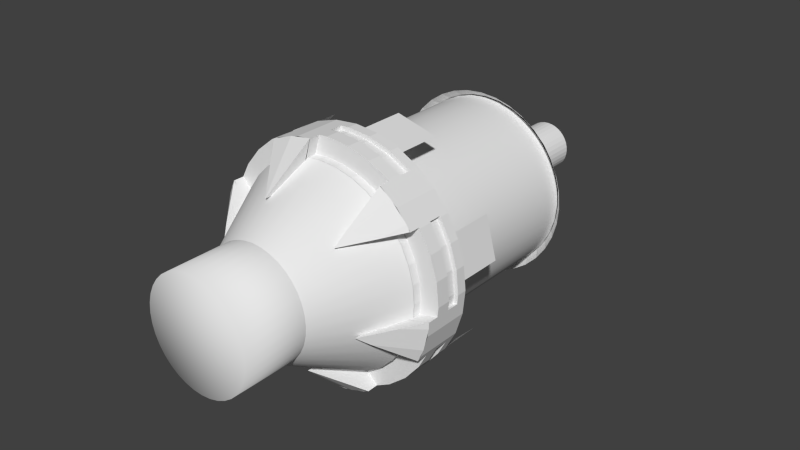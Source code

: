 # Source: engine.blend  (saved by Blender 2.76.0; exported with 4.5.12 LTS)
import bpy
from mathutils import Matrix  # noqa: F401  (used for matrix-valued properties, if any)

bpy.ops.wm.read_factory_settings(use_empty=True)
scene = bpy.context.scene
scene.name = 'Scene'

# ---- collections
col_collection_1 = bpy.data.collections.new('Collection 1'); scene.collection.children.link(col_collection_1)
col_engine_fin = bpy.data.collections.new('engine_fin')  # instanced only; not linked into the scene

# ---- world
world_world = bpy.data.worlds.new('World'); scene.world = world_world
world_world.color = (0.05088, 0.05088, 0.05088)
world_world.use_sun_shadow = False
world_world.sun_shadow_jitter_overblur = 0.0
world_world.cycles.sampling_method = 'MANUAL'
world_world.cycles.sample_map_resolution = 256

# ---- meshes
me_plane = bpy.data.meshes.new('Plane')
me_plane.from_pydata([(-1.0, -1.0, 0.0), (1.0, -1.0, 0.0), (-1.0, 1.0, 0.0), (1.0, 1.0, 0.0)], [], [(0, 1, 3, 2)])
me_plane.use_remesh_preserve_volume = False
me_plane.use_remesh_preserve_attributes = False
me_plane.use_mirror_vertex_groups = False
me_plane.update()
me_cylinder_007 = bpy.data.meshes.new('Cylinder.007')
me_cylinder_007.from_pydata([(0.0, 1.134, -0.048), (0.0, 1.134, 0.048), (0.1969, 1.117, -0.048), (0.1969, 1.117, 0.048), (0.3879, 1.066, -0.048), (0.3879, 1.066, 0.048), (0.567, 0.9821, -0.048), (0.567, 0.9821, 0.048), (0.7289, 0.8687, -0.048), (0.7289, 0.8687, 0.048), (0.8687, 0.7289, -0.048), (0.8687, 0.7289, 0.048), (0.9821, 0.567, -0.048), (0.9821, 0.567, 0.048), (1.066, 0.3879, -0.048), (1.066, 0.3879, 0.048), (1.117, 0.1969, -0.048), (1.117, 0.1969, 0.048), (1.134, 8.561e-08, -0.048), (1.134, 8.561e-08, 0.048), (1.117, -0.1969, -0.048), (1.117, -0.1969, 0.048), (1.066, -0.3879, -0.048), (1.066, -0.3879, 0.048), (0.9821, -0.567, -0.048), (0.9821, -0.567, 0.048), (0.8687, -0.7289, -0.048), (0.8687, -0.7289, 0.048), (0.7289, -0.8687, -0.048), (0.7289, -0.8687, 0.048), (0.567, -0.9821, -0.048), (0.567, -0.9821, 0.048), (0.3879, -1.066, -0.048), (0.3879, -1.066, 0.048), (0.1969, -1.117, -0.048), (0.1969, -1.117, 0.048), (4.416e-07, -1.134, -0.048), (4.416e-07, -1.134, 0.048), (-0.1969, -1.117, -0.048), (-0.1969, -1.117, 0.048), (-0.3879, -1.066, -0.048), (-0.3879, -1.066, 0.048), (-0.567, -0.9821, -0.048), (-0.567, -0.9821, 0.048), (-0.7289, -0.8687, -0.048), (-0.7289, -0.8687, 0.048), (-0.8687, -0.7289, -0.048), (-0.8687, -0.7289, 0.048), (-0.9821, -0.567, -0.048), (-0.9821, -0.567, 0.048), (-1.066, -0.3879, -0.048), (-1.066, -0.3879, 0.048), (-1.117, -0.1969, -0.048), (-1.117, -0.1969, 0.048), (-1.134, -5.272e-07, -0.048), (-1.134, -5.272e-07, 0.048), (-1.117, 0.1969, -0.048), (-1.117, 0.1969, 0.048), (-1.066, 0.3879, -0.048), (-1.066, 0.3879, 0.048), (-0.9821, 0.567, -0.048), (-0.9821, 0.567, 0.048), (-0.8687, 0.7289, -0.048), (-0.8687, 0.7289, 0.048), (-0.7289, 0.8687, -0.048), (-0.7289, 0.8687, 0.048), (-0.567, 0.9821, -0.048), (-0.567, 0.9821, 0.048), (-0.3879, 1.066, -0.048), (-0.3879, 1.066, 0.048), (-0.1969, 1.117, -0.048), (-0.1969, 1.117, 0.048)], [], [(0, 1, 3, 2), (2, 3, 5, 4), (4, 5, 7, 6), (6, 7, 9, 8), (8, 9, 11, 10), (10, 11, 13, 12), (12, 13, 15, 14), (14, 15, 17, 16), (16, 17, 19, 18), (18, 19, 21, 20), (20, 21, 23, 22), (22, 23, 25, 24), (24, 25, 27, 26), (26, 27, 29, 28), (28, 29, 31, 30), (30, 31, 33, 32), (32, 33, 35, 34), (34, 35, 37, 36), (36, 37, 39, 38), (38, 39, 41, 40), (40, 41, 43, 42), (42, 43, 45, 44), (44, 45, 47, 46), (46, 47, 49, 48), (48, 49, 51, 50), (50, 51, 53, 52), (52, 53, 55, 54), (54, 55, 57, 56), (56, 57, 59, 58), (58, 59, 61, 60), (60, 61, 63, 62), (62, 63, 65, 64), (64, 65, 67, 66), (66, 67, 69, 68), (70, 71, 1, 0), (68, 69, 71, 70)])
_uv = me_cylinder_007.uv_layers.new(name='UVMap')
_uv.uv.foreach_set('vector', [0.2805, 0.01945, 0.2805, 0.00612, 0.3079, 0.00612, 0.3079, 0.01945, 0.3079, 0.01945, 0.3079, 0.00612, 0.3354, 0.00612, 0.3354, 0.01945, 0.3354, 0.01945, 0.3354, 0.00612, 0.3628, 0.00612, 0.3628, 0.01945, 0.7442, 0.3566, 0.7442, 0.3432, 0.7717, 0.3432, 0.7717, 0.3566, 0.7717, 0.3566, 0.7717, 0.3432, 0.7991, 0.3432, 0.7991, 0.3566, 0.7991, 0.3566, 0.7991, 0.3432, 0.8265, 0.3432, 0.8265, 0.3566, 0.2114, 0.3984, 0.2114, 0.3851, 0.2388, 0.3851, 0.2388, 0.3984, 0.2388, 0.3984, 0.2388, 0.3851, 0.2662, 0.3851, 0.2662, 0.3984, 0.2662, 0.3984, 0.2662, 0.3851, 0.2937, 0.3851, 0.2937, 0.3984, 0.5274, 0.01944, 0.5274, 0.006119, 0.5549, 0.006119, 0.5549, 0.01944, 0.5549, 0.01944, 0.5549, 0.006119, 0.5823, 0.006119, 0.5823, 0.01944, 0.5823, 0.01944, 0.5823, 0.006119, 0.6098, 0.006119, 0.6098, 0.01944, 0.2308, 0.4624, 0.2308, 0.4491, 0.2582, 0.4491, 0.2582, 0.4624, 0.2582, 0.4624, 0.2582, 0.4491, 0.2857, 0.4491, 0.2857, 0.4624, 0.2857, 0.4624, 0.2857, 0.4491, 0.3131, 0.4491, 0.3131, 0.4624, 0.6921, 0.01944, 0.6921, 0.006119, 0.7195, 0.006119, 0.7195, 0.01944, 0.7195, 0.01944, 0.7195, 0.006119, 0.7469, 0.006119, 0.7469, 0.01944, 0.7469, 0.01944, 0.7469, 0.006119, 0.7744, 0.006119, 0.7744, 0.01944, 0.3044, 0.4722, 0.3044, 0.4589, 0.3318, 0.4589, 0.3318, 0.4722, 0.3318, 0.4722, 0.3318, 0.4589, 0.3592, 0.4589, 0.3592, 0.4722, 0.3592, 0.4722, 0.3592, 0.4589, 0.3867, 0.4589, 0.3867, 0.4722, 0.8567, 0.01945, 0.8567, 0.00612, 0.8841, 0.00612, 0.8841, 0.01945, 0.8841, 0.01945, 0.8841, 0.00612, 0.9116, 0.00612, 0.9116, 0.01945, 0.9116, 0.01945, 0.9116, 0.00612, 0.939, 0.006121, 0.939, 0.01945, 0.1786, 0.2212, 0.1786, 0.2079, 0.2061, 0.2079, 0.2061, 0.2212, 0.2061, 0.2212, 0.2061, 0.2079, 0.2335, 0.2079, 0.2335, 0.2212, 0.006119, 0.01945, 0.006119, 0.006121, 0.03356, 0.006121, 0.03356, 0.01945, 0.7521, 0.3098, 0.7521, 0.2965, 0.7795, 0.2965, 0.7795, 0.3098, 0.7795, 0.3098, 0.7795, 0.2965, 0.807, 0.2965, 0.807, 0.3098, 0.807, 0.3098, 0.807, 0.2965, 0.8344, 0.2965, 0.8344, 0.3098, 0.1159, 0.01945, 0.1159, 0.006121, 0.1433, 0.006121, 0.1433, 0.01945, 0.1433, 0.01945, 0.1433, 0.006121, 0.1707, 0.006121, 0.1707, 0.01945, 0.1707, 0.01945, 0.1707, 0.006121, 0.1982, 0.006121, 0.1982, 0.01945, 0.8035, 0.3369, 0.8035, 0.3236, 0.831, 0.3236, 0.831, 0.3369, 0.8584, 0.3369, 0.8584, 0.3236, 0.8859, 0.3236, 0.8859, 0.3369, 0.831, 0.3369, 0.831, 0.3236, 0.8584, 0.3236, 0.8584, 0.3369])
me_cylinder_007.use_remesh_preserve_volume = False
me_cylinder_007.use_remesh_preserve_attributes = False
me_cylinder_007.use_mirror_vertex_groups = False
me_cylinder_007.update()
me_cone = bpy.data.meshes.new('Cone')
me_cone.from_pydata([(0.0, 1.134, -0.455), (0.0, 0.63, 0.455), (0.1969, 1.117, -0.455), (0.1094, 0.6204, 0.455), (0.3879, 1.066, -0.455), (0.2155, 0.592, 0.455), (0.567, 0.9821, -0.455), (0.315, 0.5456, 0.455), (0.7289, 0.8687, -0.455), (0.405, 0.4826, 0.455), (0.8687, 0.7289, -0.455), (0.4826, 0.405, 0.455), (0.9821, 0.567, -0.455), (0.5456, 0.315, 0.455), (1.066, 0.3879, -0.455), (0.592, 0.2155, 0.455), (1.117, 0.1969, -0.455), (0.6204, 0.1094, 0.455), (1.134, 8.561e-08, -0.455), (0.63, 4.756e-08, 0.455), (1.117, -0.1969, -0.455), (0.6204, -0.1094, 0.455), (1.066, -0.3879, -0.455), (0.592, -0.2155, 0.455), (0.9821, -0.567, -0.455), (0.5456, -0.315, 0.455), (0.8687, -0.7289, -0.455), (0.4826, -0.405, 0.455), (0.7289, -0.8687, -0.455), (0.405, -0.4826, 0.455), (0.567, -0.9821, -0.455), (0.315, -0.5456, 0.455), (0.3879, -1.066, -0.455), (0.2155, -0.592, 0.455), (0.1969, -1.117, -0.455), (0.1094, -0.6204, 0.455), (4.416e-07, -1.134, -0.455), (2.453e-07, -0.63, 0.455), (-0.1969, -1.117, -0.455), (-0.1094, -0.6204, 0.455), (-0.3879, -1.066, -0.455), (-0.2155, -0.592, 0.455), (-0.567, -0.9821, -0.455), (-0.315, -0.5456, 0.455), (-0.7289, -0.8687, -0.455), (-0.405, -0.4826, 0.455), (-0.8687, -0.7289, -0.455), (-0.4826, -0.405, 0.455), (-0.9821, -0.567, -0.455), (-0.5456, -0.315, 0.455), (-1.066, -0.3879, -0.455), (-0.592, -0.2155, 0.455), (-1.117, -0.1969, -0.455), (-0.6204, -0.1094, 0.455), (-1.134, -5.272e-07, -0.455), (-0.63, -2.929e-07, 0.455), (-1.117, 0.1969, -0.455), (-0.6204, 0.1094, 0.455), (-1.066, 0.3879, -0.455), (-0.592, 0.2155, 0.455), (-0.9821, 0.567, -0.455), (-0.5456, 0.315, 0.455), (-0.8687, 0.7289, -0.455), (-0.4826, 0.405, 0.455), (-0.7289, 0.8687, -0.455), (-0.405, 0.4826, 0.455), (-0.567, 0.9821, -0.455), (-0.315, 0.5456, 0.455), (-0.3879, 1.066, -0.455), (-0.2155, 0.592, 0.455), (-0.1969, 1.117, -0.455), (-0.1094, 0.6204, 0.455)], [], [(0, 1, 3, 2), (2, 3, 5, 4), (4, 5, 7, 6), (6, 7, 9, 8), (8, 9, 11, 10), (10, 11, 13, 12), (12, 13, 15, 14), (14, 15, 17, 16), (16, 17, 19, 18), (18, 19, 21, 20), (20, 21, 23, 22), (22, 23, 25, 24), (24, 25, 27, 26), (26, 27, 29, 28), (28, 29, 31, 30), (30, 31, 33, 32), (32, 33, 35, 34), (34, 35, 37, 36), (36, 37, 39, 38), (38, 39, 41, 40), (40, 41, 43, 42), (42, 43, 45, 44), (44, 45, 47, 46), (46, 47, 49, 48), (48, 49, 51, 50), (50, 51, 53, 52), (52, 53, 55, 54), (54, 55, 57, 56), (56, 57, 59, 58), (58, 59, 61, 60), (60, 61, 63, 62), (62, 63, 65, 64), (64, 65, 67, 66), (66, 67, 69, 68), (70, 71, 1, 0), (68, 69, 71, 70)])
me_cone.polygons.foreach_set('use_smooth', [True] * 36)
_uv = me_cone.uv_layers.new(name='UVMap')
_uv.uv.foreach_set('vector', [0.4434, 0.2884, 0.3548, 0.9837, 0.2811, 0.9774, 0.3107, 0.2772, 0.3107, 0.2772, 0.2811, 0.9774, 0.2071, 0.9774, 0.1775, 0.2772, 0.1775, 0.2772, 0.2071, 0.9774, 0.1334, 0.9837, 0.04483, 0.2884, 0.9676, 0.2884, 0.879, 0.9837, 0.8053, 0.9774, 0.8349, 0.2772, 0.8349, 0.2772, 0.8053, 0.9774, 0.7313, 0.9774, 0.7017, 0.2772, 0.7017, 0.2772, 0.7313, 0.9774, 0.6575, 0.9837, 0.569, 0.2884, 0.4434, 0.2884, 0.3548, 0.9837, 0.2811, 0.9774, 0.3107, 0.2772, 0.3107, 0.2772, 0.2811, 0.9774, 0.2071, 0.9774, 0.1775, 0.2772, 0.1775, 0.2772, 0.2071, 0.9774, 0.1334, 0.9837, 0.04483, 0.2884, 0.9676, 0.2884, 0.879, 0.9837, 0.8053, 0.9774, 0.8349, 0.2772, 0.8349, 0.2772, 0.8053, 0.9774, 0.7313, 0.9774, 0.7017, 0.2772, 0.7017, 0.2772, 0.7313, 0.9774, 0.6575, 0.9837, 0.569, 0.2884, 0.4434, 0.2884, 0.3548, 0.9837, 0.2811, 0.9774, 0.3107, 0.2772, 0.3107, 0.2772, 0.2811, 0.9774, 0.2071, 0.9774, 0.1775, 0.2772, 0.1775, 0.2772, 0.2071, 0.9774, 0.1334, 0.9837, 0.04483, 0.2884, 0.9676, 0.2884, 0.879, 0.9837, 0.8053, 0.9774, 0.8349, 0.2772, 0.8349, 0.2772, 0.8053, 0.9774, 0.7313, 0.9774, 0.7017, 0.2772, 0.7017, 0.2772, 0.7313, 0.9774, 0.6575, 0.9837, 0.569, 0.2884, 0.4434, 0.2884, 0.3548, 0.9837, 0.2811, 0.9774, 0.3107, 0.2772, 0.3107, 0.2772, 0.2811, 0.9774, 0.2071, 0.9774, 0.1775, 0.2772, 0.1775, 0.2772, 0.2071, 0.9774, 0.1334, 0.9837, 0.04483, 0.2884, 0.9676, 0.2884, 0.879, 0.9837, 0.8053, 0.9774, 0.8349, 0.2772, 0.8349, 0.2772, 0.8053, 0.9774, 0.7313, 0.9774, 0.7017, 0.2772, 0.7017, 0.2772, 0.7313, 0.9774, 0.6575, 0.9837, 0.569, 0.2884, 0.4434, 0.2884, 0.3548, 0.9837, 0.2811, 0.9774, 0.3107, 0.2772, 0.3107, 0.2772, 0.2811, 0.9774, 0.2071, 0.9774, 0.1775, 0.2772, 0.1775, 0.2772, 0.2071, 0.9774, 0.1334, 0.9837, 0.04483, 0.2884, 0.9676, 0.2884, 0.879, 0.9837, 0.8053, 0.9774, 0.8349, 0.2772, 0.8349, 0.2772, 0.8053, 0.9774, 0.7313, 0.9774, 0.7017, 0.2772, 0.7017, 0.2772, 0.7313, 0.9774, 0.6575, 0.9837, 0.569, 0.2884, 0.4434, 0.2884, 0.3548, 0.9837, 0.2811, 0.9774, 0.3107, 0.2772, 0.3107, 0.2772, 0.2811, 0.9774, 0.2071, 0.9774, 0.1775, 0.2772, 0.1775, 0.2772, 0.2071, 0.9774, 0.1334, 0.9837, 0.04483, 0.2884, 0.9676, 0.2884, 0.879, 0.9837, 0.8053, 0.9774, 0.8349, 0.2772, 0.7017, 0.2772, 0.7313, 0.9774, 0.6575, 0.9837, 0.569, 0.2884, 0.8349, 0.2772, 0.8053, 0.9774, 0.7313, 0.9774, 0.7017, 0.2772])
me_cone.use_remesh_preserve_volume = False
me_cone.use_remesh_preserve_attributes = False
me_cone.use_mirror_vertex_groups = False
me_cone.update()
me_cylinder_001 = bpy.data.meshes.new('Cylinder.001')
me_cylinder_001.from_pydata([(0.0, 1.0, -1.0), (0.0, 1.0, 1.0), (0.1736, 0.9848, -1.0), (0.1736, 0.9848, 1.0), (0.342, 0.9397, -1.0), (0.342, 0.9397, 1.0), (0.5, 0.866, -1.0), (0.5, 0.866, 1.0), (0.6428, 0.766, -1.0), (0.6428, 0.766, 1.0), (0.766, 0.6428, -1.0), (0.766, 0.6428, 1.0), (0.866, 0.5, -1.0), (0.866, 0.5, 1.0), (0.9397, 0.342, -1.0), (0.9397, 0.342, 1.0), (0.9848, 0.1736, -1.0), (0.9848, 0.1736, 1.0), (1.0, 7.55e-08, -1.0), (1.0, 7.55e-08, 1.0), (0.9848, -0.1736, -1.0), (0.9848, -0.1736, 1.0), (0.9397, -0.342, -1.0), (0.9397, -0.342, 1.0), (0.866, -0.5, -1.0), (0.866, -0.5, 1.0), (0.766, -0.6428, -1.0), (0.766, -0.6428, 1.0), (0.6428, -0.766, -1.0), (0.6428, -0.766, 1.0), (0.5, -0.866, -1.0), (0.5, -0.866, 1.0), (0.342, -0.9397, -1.0), (0.342, -0.9397, 1.0), (0.1736, -0.9848, -1.0), (0.1736, -0.9848, 1.0), (3.894e-07, -1.0, -1.0), (3.894e-07, -1.0, 1.0), (-0.1736, -0.9848, -1.0), (-0.1736, -0.9848, 1.0), (-0.342, -0.9397, -1.0), (-0.342, -0.9397, 1.0), (-0.5, -0.866, -1.0), (-0.5, -0.866, 1.0), (-0.6428, -0.766, -1.0), (-0.6428, -0.766, 1.0), (-0.766, -0.6428, -1.0), (-0.766, -0.6428, 1.0), (-0.866, -0.5, -1.0), (-0.866, -0.5, 1.0), (-0.9397, -0.342, -1.0), (-0.9397, -0.342, 1.0), (-0.9848, -0.1736, -1.0), (-0.9848, -0.1736, 1.0), (-1.0, -4.649e-07, -1.0), (-1.0, -4.649e-07, 1.0), (-0.9848, 0.1736, -1.0), (-0.9848, 0.1736, 1.0), (-0.9397, 0.342, -1.0), (-0.9397, 0.342, 1.0), (-0.866, 0.5, -1.0), (-0.866, 0.5, 1.0), (-0.766, 0.6428, -1.0), (-0.766, 0.6428, 1.0), (-0.6428, 0.766, -1.0), (-0.6428, 0.766, 1.0), (-0.5, 0.866, -1.0), (-0.5, 0.866, 1.0), (-0.342, 0.9397, -1.0), (-0.342, 0.9397, 1.0), (-0.1736, 0.9848, -1.0), (-0.1736, 0.9848, 1.0)], [], [(0, 1, 3, 2), (2, 3, 5, 4), (4, 5, 7, 6), (6, 7, 9, 8), (8, 9, 11, 10), (10, 11, 13, 12), (12, 13, 15, 14), (14, 15, 17, 16), (16, 17, 19, 18), (18, 19, 21, 20), (20, 21, 23, 22), (22, 23, 25, 24), (24, 25, 27, 26), (26, 27, 29, 28), (28, 29, 31, 30), (30, 31, 33, 32), (32, 33, 35, 34), (34, 35, 37, 36), (36, 37, 39, 38), (38, 39, 41, 40), (40, 41, 43, 42), (42, 43, 45, 44), (44, 45, 47, 46), (46, 47, 49, 48), (48, 49, 51, 50), (50, 51, 53, 52), (52, 53, 55, 54), (54, 55, 57, 56), (56, 57, 59, 58), (58, 59, 61, 60), (60, 61, 63, 62), (62, 63, 65, 64), (64, 65, 67, 66), (66, 67, 69, 68), (3, 1, 71, 69, 67, 65, 63, 61, 59, 57, 55, 53, 51, 49, 47, 45, 43, 41, 39, 37, 35, 33, 31, 29, 27, 25, 23, 21, 19, 17, 15, 13, 11, 9, 7, 5), (70, 71, 1, 0), (68, 69, 71, 70)])
me_cylinder_001.polygons.foreach_set('use_smooth', [True] * 37)
_uv = me_cylinder_001.uv_layers.new(name='UVMap')
_uv.uv.foreach_set('vector', [0.1349, 0.1786, 0.1349, 0.4973, 0.1071, 0.4973, 0.1071, 0.1786, 0.1071, 0.1786, 0.1071, 0.4973, 0.07936, 0.4973, 0.07936, 0.1786, 0.07936, 0.1786, 0.07936, 0.4973, 0.05158, 0.4973, 0.05158, 0.1786, 0.5807, 0.3189, 0.5807, 0.6376, 0.5529, 0.6376, 0.5529, 0.3189, 0.6216, 0.3993, 0.6216, 0.718, 0.5938, 0.718, 0.5938, 0.3993, 0.5938, 0.3993, 0.5938, 0.718, 0.566, 0.718, 0.566, 0.3993, 0.2732, 0.387, 0.2732, 0.7057, 0.2454, 0.7057, 0.2454, 0.387, 0.4618, 0.1811, 0.4618, 0.4998, 0.434, 0.4998, 0.434, 0.1811, 0.434, 0.1811, 0.434, 0.4998, 0.4062, 0.4998, 0.4062, 0.1811, 0.9353, 0.3213, 0.9353, 0.64, 0.9075, 0.64, 0.9075, 0.3213, 0.9075, 0.3213, 0.9075, 0.64, 0.8797, 0.64, 0.8797, 0.3213, 0.8797, 0.3213, 0.8797, 0.64, 0.852, 0.64, 0.8519, 0.3213, 0.3229, 0.1811, 0.3229, 0.4998, 0.2951, 0.4998, 0.2951, 0.1811, 0.2951, 0.1811, 0.2951, 0.4998, 0.2673, 0.4998, 0.2673, 0.1811, 0.2673, 0.1811, 0.2673, 0.4998, 0.2395, 0.4998, 0.2395, 0.1811, 0.7686, 0.3213, 0.7686, 0.64, 0.7408, 0.64, 0.7408, 0.3213, 0.7408, 0.3213, 0.7408, 0.64, 0.7131, 0.64, 0.7131, 0.3213, 0.7131, 0.3213, 0.7131, 0.64, 0.6853, 0.64, 0.6853, 0.3213, 0.1562, 0.1811, 0.1562, 0.4998, 0.1284, 0.4998, 0.1284, 0.1811, 0.1284, 0.1811, 0.1284, 0.4998, 0.1007, 0.4998, 0.1007, 0.1811, 0.1007, 0.1811, 0.1007, 0.4998, 0.07288, 0.4998, 0.07288, 0.1811, 0.602, 0.3213, 0.602, 0.64, 0.5742, 0.64, 0.5742, 0.3213, 0.7396, 0.4043, 0.7396, 0.723, 0.7118, 0.723, 0.7118, 0.4043, 0.7118, 0.4043, 0.7118, 0.723, 0.684, 0.723, 0.684, 0.4043, 0.3912, 0.392, 0.3912, 0.7107, 0.3634, 0.7107, 0.3634, 0.392, 0.4405, 0.1786, 0.4405, 0.4973, 0.4127, 0.4973, 0.4127, 0.1786, 0.4127, 0.1786, 0.4127, 0.4973, 0.3849, 0.4973, 0.3849, 0.1786, 0.914, 0.3188, 0.914, 0.6376, 0.8862, 0.6376, 0.8862, 0.3188, 0.8862, 0.3188, 0.8862, 0.6376, 0.8584, 0.6376, 0.8584, 0.3188, 0.8584, 0.3188, 0.8584, 0.6376, 0.8307, 0.6376, 0.8307, 0.3188, 0.3016, 0.1786, 0.3016, 0.4973, 0.2738, 0.4973, 0.2738, 0.1786, 0.2738, 0.1786, 0.2738, 0.4973, 0.246, 0.4973, 0.246, 0.1786, 0.246, 0.1786, 0.246, 0.4973, 0.2183, 0.4973, 0.2182, 0.1786, 0.7473, 0.3189, 0.7473, 0.6376, 0.7195, 0.6376, 0.7195, 0.3189, 0.1449, 0.6362, 0.1175, 0.6314, 0.0914, 0.6219, 0.06735, 0.608, 0.04607, 0.5902, 0.02821, 0.5689, 0.01432, 0.5448, 0.004824, 0.5187, 0.0, 0.4914, 1.9e-08, 0.4636, 0.004824, 0.4362, 0.01432, 0.4101, 0.02821, 0.3861, 0.04607, 0.3648, 0.06735, 0.3469, 0.0914, 0.333, 0.1175, 0.3235, 0.1449, 0.3187, 0.1726, 0.3187, 0.2, 0.3235, 0.2261, 0.333, 0.2502, 0.3469, 0.2714, 0.3648, 0.2893, 0.3861, 0.3032, 0.4101, 0.3127, 0.4362, 0.3175, 0.4636, 0.3175, 0.4914, 0.3127, 0.5187, 0.3032, 0.5448, 0.2893, 0.5689, 0.2714, 0.5901, 0.2502, 0.608, 0.2261, 0.6219, 0.2, 0.6314, 0.1726, 0.6362, 0.6918, 0.3189, 0.6918, 0.6376, 0.664, 0.6376, 0.664, 0.3189, 0.7195, 0.3189, 0.7195, 0.6376, 0.6918, 0.6376, 0.6918, 0.3189])
me_cylinder_001.use_remesh_preserve_volume = False
me_cylinder_001.use_remesh_preserve_attributes = False
me_cylinder_001.use_mirror_vertex_groups = False
me_cylinder_001.update()
me_cylinder_002 = bpy.data.meshes.new('Cylinder.002')
me_cylinder_002.from_pydata([(0.0, 0.29, -0.1165), (0.0, 0.29, 0.1165), (0.05036, 0.2856, -0.1165), (0.05036, 0.2856, 0.1165), (0.09919, 0.2725, -0.1165), (0.09919, 0.2725, 0.1165), (0.145, 0.2511, -0.1165), (0.145, 0.2511, 0.1165), (0.1864, 0.2222, -0.1165), (0.1864, 0.2222, 0.1165), (0.2222, 0.1864, -0.1165), (0.2222, 0.1864, 0.1165), (0.2511, 0.145, -0.1165), (0.2511, 0.145, 0.1165), (0.2725, 0.09919, -0.1165), (0.2725, 0.09919, 0.1165), (0.2856, 0.05036, -0.1165), (0.2856, 0.05036, 0.1165), (0.29, 2.189e-08, -0.1165), (0.29, 2.189e-08, 0.1165), (0.2856, -0.05036, -0.1165), (0.2856, -0.05036, 0.1165), (0.2725, -0.09919, -0.1165), (0.2725, -0.09919, 0.1165), (0.2511, -0.145, -0.1165), (0.2511, -0.145, 0.1165), (0.2222, -0.1864, -0.1165), (0.2222, -0.1864, 0.1165), (0.1864, -0.2222, -0.1165), (0.1864, -0.2222, 0.1165), (0.145, -0.2511, -0.1165), (0.145, -0.2511, 0.1165), (0.09919, -0.2725, -0.1165), (0.09919, -0.2725, 0.1165), (0.05036, -0.2856, -0.1165), (0.05036, -0.2856, 0.1165), (1.129e-07, -0.29, -0.1165), (1.129e-07, -0.29, 0.1165), (-0.05036, -0.2856, -0.1165), (-0.05036, -0.2856, 0.1165), (-0.09919, -0.2725, -0.1165), (-0.09919, -0.2725, 0.1165), (-0.145, -0.2511, -0.1165), (-0.145, -0.2511, 0.1165), (-0.1864, -0.2222, -0.1165), (-0.1864, -0.2222, 0.1165), (-0.2222, -0.1864, -0.1165), (-0.2222, -0.1864, 0.1165), (-0.2511, -0.145, -0.1165), (-0.2511, -0.145, 0.1165), (-0.2725, -0.09919, -0.1165), (-0.2725, -0.09919, 0.1165), (-0.2856, -0.05036, -0.1165), (-0.2856, -0.05036, 0.1165), (-0.29, -1.348e-07, -0.1165), (-0.29, -1.348e-07, 0.1165), (-0.2856, 0.05036, -0.1165), (-0.2856, 0.05036, 0.1165), (-0.2725, 0.09919, -0.1165), (-0.2725, 0.09919, 0.1165), (-0.2511, 0.145, -0.1165), (-0.2511, 0.145, 0.1165), (-0.2222, 0.1864, -0.1165), (-0.2222, 0.1864, 0.1165), (-0.1864, 0.2222, -0.1165), (-0.1864, 0.2222, 0.1165), (-0.145, 0.2511, -0.1165), (-0.145, 0.2511, 0.1165), (-0.09919, 0.2725, -0.1165), (-0.09919, 0.2725, 0.1165), (-0.05036, 0.2856, -0.1165), (-0.05036, 0.2856, 0.1165)], [], [(0, 1, 3, 2), (2, 3, 5, 4), (4, 5, 7, 6), (6, 7, 9, 8), (8, 9, 11, 10), (10, 11, 13, 12), (12, 13, 15, 14), (14, 15, 17, 16), (16, 17, 19, 18), (18, 19, 21, 20), (20, 21, 23, 22), (22, 23, 25, 24), (24, 25, 27, 26), (26, 27, 29, 28), (28, 29, 31, 30), (30, 31, 33, 32), (32, 33, 35, 34), (34, 35, 37, 36), (36, 37, 39, 38), (38, 39, 41, 40), (40, 41, 43, 42), (42, 43, 45, 44), (44, 45, 47, 46), (46, 47, 49, 48), (48, 49, 51, 50), (50, 51, 53, 52), (52, 53, 55, 54), (54, 55, 57, 56), (56, 57, 59, 58), (58, 59, 61, 60), (60, 61, 63, 62), (62, 63, 65, 64), (64, 65, 67, 66), (66, 67, 69, 68), (70, 71, 1, 0), (68, 69, 71, 70), (0, 2, 4, 6, 8, 10, 12, 14, 16, 18, 20, 22, 24, 26, 28, 30, 32, 34, 36, 38, 40, 42, 44, 46, 48, 50, 52, 54, 56, 58, 60, 62, 64, 66, 68, 70)])
_uv = me_cylinder_002.uv_layers.new(name='UVMap')
_uv.uv.foreach_set('vector', [0.1551, 0.3425, 0.1551, 0.4706, 0.1273, 0.4706, 0.1273, 0.3425, 0.1273, 0.3425, 0.1273, 0.4706, 0.09952, 0.4706, 0.09952, 0.3425, 0.09952, 0.3425, 0.09952, 0.4706, 0.07174, 0.4706, 0.07174, 0.3425, 0.07174, 0.3425, 0.07174, 0.4706, 0.04396, 0.4706, 0.04396, 0.3425, 0.6385, 0.1713, 0.6385, 0.2993, 0.6107, 0.2993, 0.6107, 0.1713, 0.6107, 0.1713, 0.6107, 0.2993, 0.5829, 0.2993, 0.5829, 0.1713, 0.5829, 0.1713, 0.5829, 0.2993, 0.5552, 0.2993, 0.5552, 0.1713, 0.4645, 0.1851, 0.4645, 0.3131, 0.4368, 0.3131, 0.4368, 0.1851, 0.4368, 0.1851, 0.4368, 0.3131, 0.409, 0.3131, 0.409, 0.1851, 0.409, 0.1851, 0.409, 0.3131, 0.3812, 0.3131, 0.3812, 0.1851, 0.3812, 0.1851, 0.3812, 0.3131, 0.3534, 0.3131, 0.3534, 0.1851, 0.3534, 0.1851, 0.3534, 0.3131, 0.3256, 0.3131, 0.3256, 0.1851, 0.3256, 0.1851, 0.3256, 0.3131, 0.2979, 0.3131, 0.2979, 0.1851, 0.2979, 0.1851, 0.2979, 0.3131, 0.2701, 0.3131, 0.2701, 0.1851, 0.2701, 0.1851, 0.2701, 0.3131, 0.2423, 0.3131, 0.2423, 0.1851, 0.2423, 0.1851, 0.2423, 0.3131, 0.2145, 0.3131, 0.2145, 0.1851, 0.2145, 0.1851, 0.2145, 0.3131, 0.1868, 0.3131, 0.1868, 0.1851, 0.1868, 0.1851, 0.1868, 0.3131, 0.159, 0.3131, 0.159, 0.1851, 0.159, 0.1851, 0.159, 0.3131, 0.1312, 0.3131, 0.1312, 0.1851, 0.1312, 0.1851, 0.1312, 0.3131, 0.1034, 0.3131, 0.1034, 0.1851, 0.1034, 0.1851, 0.1034, 0.3131, 0.07564, 0.3131, 0.07564, 0.1851, 0.07564, 0.1851, 0.07564, 0.3131, 0.04787, 0.3131, 0.04787, 0.1851, 0.7664, 0.1713, 0.7664, 0.2993, 0.7386, 0.2993, 0.7386, 0.1713, 0.7386, 0.1713, 0.7386, 0.2993, 0.7109, 0.2993, 0.7109, 0.1713, 0.7109, 0.1713, 0.7109, 0.2993, 0.6831, 0.2993, 0.6831, 0.1713, 0.4606, 0.3425, 0.4606, 0.4706, 0.4328, 0.4706, 0.4328, 0.3425, 0.4328, 0.3425, 0.4328, 0.4706, 0.4051, 0.4706, 0.4051, 0.3425, 0.4051, 0.3425, 0.4051, 0.4706, 0.3773, 0.4706, 0.3773, 0.3425, 0.3773, 0.3425, 0.3773, 0.4706, 0.3495, 0.4706, 0.3495, 0.3425, 0.3495, 0.3425, 0.3495, 0.4706, 0.3217, 0.4706, 0.3217, 0.3425, 0.3217, 0.3425, 0.3217, 0.4706, 0.294, 0.4706, 0.294, 0.3425, 0.294, 0.3425, 0.294, 0.4706, 0.2662, 0.4706, 0.2662, 0.3425, 0.2662, 0.3425, 0.2662, 0.4706, 0.2384, 0.4706, 0.2384, 0.3425, 0.2384, 0.3425, 0.2384, 0.4706, 0.2106, 0.4706, 0.2106, 0.3425, 0.1828, 0.3425, 0.1828, 0.4706, 0.1551, 0.4706, 0.1551, 0.3425, 0.2106, 0.3425, 0.2106, 0.4706, 0.1828, 0.4706, 0.1828, 0.3425, 0.3091, 0.3448, 0.3332, 0.3587, 0.3545, 0.3765, 0.3723, 0.3978, 0.3862, 0.4219, 0.3957, 0.448, 0.4005, 0.4753, 0.4005, 0.5031, 0.3957, 0.5304, 0.3862, 0.5566, 0.3723, 0.5806, 0.3545, 0.6019, 0.3332, 0.6197, 0.3091, 0.6336, 0.283, 0.6431, 0.2557, 0.648, 0.2279, 0.648, 0.2005, 0.6431, 0.1744, 0.6336, 0.1504, 0.6197, 0.1291, 0.6019, 0.1112, 0.5806, 0.09735, 0.5566, 0.08785, 0.5304, 0.08303, 0.5031, 0.08303, 0.4753, 0.08785, 0.448, 0.09735, 0.4219, 0.1112, 0.3978, 0.1291, 0.3765, 0.1504, 0.3587, 0.1744, 0.3448, 0.2005, 0.3353, 0.2279, 0.3305, 0.2557, 0.3305, 0.283, 0.3353])
me_cylinder_002.use_remesh_preserve_volume = False
me_cylinder_002.use_remesh_preserve_attributes = False
me_cylinder_002.use_mirror_vertex_groups = False
me_cylinder_002.update()
me_cone_004 = bpy.data.meshes.new('Cone.004')
me_cone_004.from_pydata([(0.0, 1.08, -0.5), (0.0, 0.29, 0.5), (0.1875, 1.064, -0.5), (0.05036, 0.2856, 0.5), (0.3694, 1.015, -0.5), (0.09919, 0.2725, 0.5), (0.54, 0.9353, -0.5), (0.145, 0.2511, 0.5), (0.6942, 0.8273, -0.5), (0.1864, 0.2222, 0.5), (0.8273, 0.6942, -0.5), (0.2222, 0.1864, 0.5), (0.9353, 0.54, -0.5), (0.2511, 0.145, 0.5), (1.015, 0.3694, -0.5), (0.2725, 0.09919, 0.5), (1.064, 0.1875, -0.5), (0.2856, 0.05036, 0.5), (1.08, 8.154e-08, -0.5), (0.29, 2.189e-08, 0.5), (1.064, -0.1875, -0.5), (0.2856, -0.05036, 0.5), (1.015, -0.3694, -0.5), (0.2725, -0.09919, 0.5), (0.9353, -0.54, -0.5), (0.2511, -0.145, 0.5), (0.8273, -0.6942, -0.5), (0.2222, -0.1864, 0.5), (0.6942, -0.8273, -0.5), (0.1864, -0.2222, 0.5), (0.54, -0.9353, -0.5), (0.145, -0.2511, 0.5), (0.3694, -1.015, -0.5), (0.09919, -0.2725, 0.5), (0.1875, -1.064, -0.5), (0.05036, -0.2856, 0.5), (4.206e-07, -1.08, -0.5), (1.129e-07, -0.29, 0.5), (-0.1875, -1.064, -0.5), (-0.05036, -0.2856, 0.5), (-0.3694, -1.015, -0.5), (-0.09919, -0.2725, 0.5), (-0.54, -0.9353, -0.5), (-0.145, -0.2511, 0.5), (-0.6942, -0.8273, -0.5), (-0.1864, -0.2222, 0.5), (-0.8273, -0.6942, -0.5), (-0.2222, -0.1864, 0.5), (-0.9353, -0.54, -0.5), (-0.2511, -0.145, 0.5), (-1.015, -0.3694, -0.5), (-0.2725, -0.09919, 0.5), (-1.064, -0.1875, -0.5), (-0.2856, -0.05036, 0.5), (-1.08, -5.021e-07, -0.5), (-0.29, -1.348e-07, 0.5), (-1.064, 0.1875, -0.5), (-0.2856, 0.05036, 0.5), (-1.015, 0.3694, -0.5), (-0.2725, 0.09919, 0.5), (-0.9353, 0.54, -0.5), (-0.2511, 0.145, 0.5), (-0.8273, 0.6942, -0.5), (-0.2222, 0.1864, 0.5), (-0.6942, 0.8273, -0.5), (-0.1864, 0.2222, 0.5), (-0.54, 0.9353, -0.5), (-0.145, 0.2511, 0.5), (-0.3694, 1.015, -0.5), (-0.09919, 0.2725, 0.5), (-0.1875, 1.064, -0.5), (-0.05036, 0.2856, 0.5)], [], [(0, 1, 3, 2), (2, 3, 5, 4), (4, 5, 7, 6), (6, 7, 9, 8), (8, 9, 11, 10), (10, 11, 13, 12), (12, 13, 15, 14), (14, 15, 17, 16), (16, 17, 19, 18), (18, 19, 21, 20), (20, 21, 23, 22), (22, 23, 25, 24), (24, 25, 27, 26), (26, 27, 29, 28), (28, 29, 31, 30), (30, 31, 33, 32), (32, 33, 35, 34), (34, 35, 37, 36), (36, 37, 39, 38), (38, 39, 41, 40), (40, 41, 43, 42), (42, 43, 45, 44), (44, 45, 47, 46), (46, 47, 49, 48), (48, 49, 51, 50), (50, 51, 53, 52), (52, 53, 55, 54), (54, 55, 57, 56), (56, 57, 59, 58), (58, 59, 61, 60), (60, 61, 63, 62), (62, 63, 65, 64), (64, 65, 67, 66), (66, 67, 69, 68), (70, 71, 1, 0), (68, 69, 71, 70)])
_uv = me_cone_004.uv_layers.new(name='UVMap')
_uv.uv.foreach_set('vector', [0.2938, 0.0, 0.2399, 0.9957, 0.2003, 0.9957, 0.1464, 0.0, 0.1464, 0.0, 0.2003, 0.9957, 0.161, 1.0, 0.0, 0.01589, 0.4402, 0.01589, 0.2792, 1.0, 0.2399, 0.9957, 0.2938, 0.0, 0.2938, 0.0, 0.2399, 0.9957, 0.2003, 0.9957, 0.1464, 0.0, 0.1464, 0.0, 0.2003, 0.9957, 0.161, 1.0, 0.0, 0.01589, 0.4402, 0.01589, 0.2792, 1.0, 0.2399, 0.9957, 0.2938, 0.0, 0.2938, 0.0, 0.2399, 0.9957, 0.2003, 0.9957, 0.1464, 2.034e-07, 0.1464, 2.034e-07, 0.2003, 0.9957, 0.161, 1.0, 0.0, 0.01589, 0.4402, 0.01589, 0.2792, 1.0, 0.2399, 0.9957, 0.2938, 4.691e-08, 0.2938, 4.691e-08, 0.2399, 0.9957, 0.2003, 0.9957, 0.1464, 0.0, 0.1464, 0.0, 0.2003, 0.9957, 0.161, 1.0, 0.0, 0.01589, 0.9908, 0.01589, 0.8298, 1.0, 0.7905, 0.9957, 0.8444, 0.0, 0.8444, 0.0, 0.7905, 0.9957, 0.751, 0.9957, 0.6971, 0.0, 0.6971, 0.0, 0.751, 0.9957, 0.7116, 1.0, 0.5506, 0.01589, 0.4402, 0.01589, 0.2792, 1.0, 0.2399, 0.9957, 0.2938, 0.0, 0.2938, 0.0, 0.2399, 0.9957, 0.2003, 0.9957, 0.1464, 1.526e-07, 0.1464, 1.526e-07, 0.2003, 0.9957, 0.161, 1.0, 0.0, 0.01589, 0.4402, 0.01589, 0.2792, 1.0, 0.2399, 0.9957, 0.2938, 1.788e-07, 0.2938, 1.788e-07, 0.2399, 0.9957, 0.2003, 0.9957, 0.1464, 2.98e-08, 0.1464, 2.98e-08, 0.2003, 0.9957, 0.161, 1.0, 1.073e-06, 0.01589, 0.4402, 0.01589, 0.2792, 1.0, 0.2399, 0.9957, 0.2938, 0.0, 0.2938, 0.0, 0.2399, 0.9957, 0.2003, 0.9957, 0.1464, 1.192e-07, 0.1464, 1.192e-07, 0.2003, 0.9957, 0.161, 1.0, 8.345e-07, 0.01589, 0.4402, 0.01589, 0.2792, 1.0, 0.2399, 0.9957, 0.2938, 0.0, 0.2938, 0.0, 0.2399, 0.9957, 0.2003, 0.9957, 0.1464, 0.0, 0.1464, 0.0, 0.2003, 0.9957, 0.161, 1.0, 0.0, 0.01589, 0.4402, 0.01589, 0.2792, 1.0, 0.2399, 0.9957, 0.2938, 0.0, 0.2938, 0.0, 0.2399, 0.9957, 0.2003, 0.9957, 0.1464, 2.98e-08, 0.1464, 2.98e-08, 0.2003, 0.9957, 0.161, 1.0, 2.086e-07, 0.01589, 0.9908, 0.01589, 0.8298, 1.0, 0.7905, 0.9957, 0.8444, 0.0, 0.8444, 0.0, 0.7905, 0.9957, 0.751, 0.9957, 0.6971, 0.0, 0.6971, 0.0, 0.751, 0.9957, 0.7116, 1.0, 0.5506, 0.01589, 0.4402, 0.01589, 0.2792, 1.0, 0.2399, 0.9957, 0.2938, 1.49e-07, 0.2938, 1.49e-07, 0.2399, 0.9957, 0.2003, 0.9957, 0.1464, 0.0, 0.4402, 0.01589, 0.2792, 1.0, 0.2399, 0.9957, 0.2938, 0.0, 0.1464, 0.0, 0.2003, 0.9957, 0.161, 1.0, 8.345e-07, 0.01589])
me_cone_004.use_remesh_preserve_volume = False
me_cone_004.use_remesh_preserve_attributes = False
me_cone_004.use_mirror_vertex_groups = False
me_cone_004.update()
me_cylinder_006 = bpy.data.meshes.new('Cylinder.006')
me_cylinder_006.from_pydata([(0.0, 1.0, -1.0), (0.0, 1.0, 1.0), (0.1951, 0.9808, -1.0), (0.1951, 0.9808, 1.0), (0.3827, 0.9239, -1.0), (0.3827, 0.9239, 1.0), (0.5556, 0.8315, -1.0), (0.5556, 0.8315, 1.0), (0.7071, 0.7071, -1.0), (0.7071, 0.7071, 1.0), (0.8315, 0.5556, -1.0), (0.8315, 0.5556, 1.0), (0.9239, 0.3827, -1.0), (0.9239, 0.3827, 1.0), (0.9808, 0.1951, -1.0), (0.9808, 0.1951, 1.0), (1.0, 7.55e-08, -1.0), (1.0, 7.55e-08, 1.0), (0.9808, -0.1951, -1.0), (0.9808, -0.1951, 1.0), (0.9239, -0.3827, -1.0), (0.9239, -0.3827, 1.0), (0.8315, -0.5556, -1.0), (0.8315, -0.5556, 1.0), (0.7071, -0.7071, -1.0), (0.7071, -0.7071, 1.0), (0.5556, -0.8315, -1.0), (0.5556, -0.8315, 1.0), (0.3827, -0.9239, -1.0), (0.3827, -0.9239, 1.0), (0.1951, -0.9808, -1.0), (0.1951, -0.9808, 1.0), (-3.258e-07, -1.0, -1.0), (-3.258e-07, -1.0, 1.0), (-0.1951, -0.9808, -1.0), (-0.1951, -0.9808, 1.0), (-0.3827, -0.9239, -1.0), (-0.3827, -0.9239, 1.0), (-0.5556, -0.8315, -1.0), (-0.5556, -0.8315, 1.0), (-0.7071, -0.7071, -1.0), (-0.7071, -0.7071, 1.0), (-0.8315, -0.5556, -1.0), (-0.8315, -0.5556, 1.0), (-0.9239, -0.3827, -1.0), (-0.9239, -0.3827, 1.0), (-0.9808, -0.1951, -1.0), (-0.9808, -0.1951, 1.0), (-1.0, 9.656e-07, -1.0), (-1.0, 9.656e-07, 1.0), (-0.9808, 0.1951, -1.0), (-0.9808, 0.1951, 1.0), (-0.9239, 0.3827, -1.0), (-0.9239, 0.3827, 1.0), (-0.8315, 0.5556, -1.0), (-0.8315, 0.5556, 1.0), (-0.7071, 0.7071, -1.0), (-0.7071, 0.7071, 1.0), (-0.5556, 0.8315, -1.0), (-0.5556, 0.8315, 1.0), (-0.3827, 0.9239, -1.0), (-0.3827, 0.9239, 1.0), (-0.1951, 0.9808, -1.0), (-0.1951, 0.9808, 1.0)], [], [(0, 1, 3, 2), (2, 3, 5, 4), (4, 5, 7, 6), (6, 7, 9, 8), (8, 9, 11, 10), (10, 11, 13, 12), (12, 13, 15, 14), (14, 15, 17, 16), (16, 17, 19, 18), (18, 19, 21, 20), (20, 21, 23, 22), (22, 23, 25, 24), (24, 25, 27, 26), (26, 27, 29, 28), (28, 29, 31, 30), (30, 31, 33, 32), (32, 33, 35, 34), (34, 35, 37, 36), (36, 37, 39, 38), (38, 39, 41, 40), (40, 41, 43, 42), (42, 43, 45, 44), (44, 45, 47, 46), (46, 47, 49, 48), (48, 49, 51, 50), (50, 51, 53, 52), (52, 53, 55, 54), (54, 55, 57, 56), (56, 57, 59, 58), (58, 59, 61, 60), (62, 63, 1, 0), (60, 61, 63, 62)])
_uv = me_cylinder_006.uv_layers.new(name='UVMap')
_uv.uv.foreach_set('vector', [0.1543, 6.973, 0.8408, 6.973, 0.8408, 7.47, 0.1543, 7.47, 0.1543, 7.47, 0.8408, 7.47, 0.8408, 7.967, 0.1543, 7.967, 0.1543, 7.967, 0.8408, 7.967, 0.8408, 8.464, 0.1543, 8.464, 0.1543, -7.442, 0.8408, -7.442, 0.8408, -6.945, 0.1543, -6.945, 0.1543, -6.945, 0.8408, -6.945, 0.8408, -6.448, 0.1543, -6.448, 0.1543, -6.448, 0.8408, -6.448, 0.8408, -5.951, 0.1543, -5.951, 0.1543, -5.951, 0.8408, -5.951, 0.8408, -5.454, 0.1543, -5.454, 0.1543, -5.454, 0.8408, -5.454, 0.8408, -4.956, 0.1543, -4.957, 0.1543, -4.957, 0.8408, -4.956, 0.8408, -4.459, 0.1543, -4.459, 0.1543, -4.459, 0.8408, -4.459, 0.8408, -3.962, 0.1543, -3.962, 0.1543, -3.962, 0.8408, -3.962, 0.8408, -3.465, 0.1543, -3.465, 0.1543, -3.465, 0.8408, -3.465, 0.8408, -2.968, 0.1543, -2.968, 0.1543, -2.968, 0.8408, -2.968, 0.8408, -2.471, 0.1543, -2.471, 0.1543, -2.471, 0.8408, -2.471, 0.8408, -1.974, 0.1543, -1.974, 0.1543, -1.974, 0.8408, -1.974, 0.8408, -1.477, 0.1543, -1.477, 0.1543, -1.477, 0.8408, -1.477, 0.8408, -0.9802, 0.1543, -0.9802, 0.1543, -0.9802, 0.8408, -0.9802, 0.8408, -0.4831, 0.1543, -0.4831, 0.1543, -0.4831, 0.8408, -0.4831, 0.8408, 0.01392, 0.1543, 0.01392, 0.1543, 0.01392, 0.8408, 0.01392, 0.8408, 0.511, 0.1543, 0.511, 0.1543, 0.511, 0.8408, 0.511, 0.8408, 1.008, 0.1543, 1.008, 0.1543, 1.008, 0.8408, 1.008, 0.8408, 1.505, 0.1543, 1.505, 0.1543, 1.505, 0.8408, 1.505, 0.8408, 2.002, 0.1543, 2.002, 0.1543, 2.002, 0.8408, 2.002, 0.8408, 2.499, 0.1543, 2.499, 0.1543, 2.499, 0.8408, 2.499, 0.8408, 2.996, 0.1543, 2.996, 0.1543, 2.996, 0.8408, 2.996, 0.8408, 3.493, 0.1543, 3.493, 0.1543, 3.493, 0.8408, 3.493, 0.8408, 3.99, 0.1543, 3.99, 0.1543, 3.99, 0.8408, 3.99, 0.8408, 4.487, 0.1543, 4.487, 0.1543, 4.487, 0.8408, 4.487, 0.8408, 4.984, 0.1543, 4.984, 0.1543, 4.984, 0.8408, 4.984, 0.8408, 5.481, 0.1543, 5.481, 0.1543, 5.481, 0.8408, 5.481, 0.8408, 5.978, 0.1543, 5.978, 0.1543, 6.475, 0.8408, 6.475, 0.8408, 6.973, 0.1543, 6.973, 0.1543, 5.978, 0.8408, 5.978, 0.8408, 6.475, 0.1543, 6.475])
me_cylinder_006.use_remesh_preserve_volume = False
me_cylinder_006.use_remesh_preserve_attributes = False
me_cylinder_006.use_mirror_vertex_groups = False
me_cylinder_006.update()
me_cylinder_004 = bpy.data.meshes.new('Cylinder.004')
me_cylinder_004.from_pydata([(0.0, 1.0, -1.0), (0.0, 1.0, -0.5797), (0.1951, 0.9808, -0.5797), (0.1951, 0.9808, -1.0), (0.3827, 0.9239, -1.0), (0.5556, 0.8315, -1.0), (0.7071, 0.7071, -1.0), (0.8315, 0.5556, -1.0), (0.9239, 0.3827, -1.0), (0.9808, 0.1951, -1.0), (1.0, 7.55e-08, -1.0), (0.9808, -0.1951, -1.0), (0.9239, -0.3827, -1.0), (0.8315, -0.5556, -1.0), (0.7071, -0.7071, -1.0), (0.5556, -0.8315, -1.0), (0.3827, -0.9239, -1.0), (0.1951, -0.9808, -1.0), (-3.258e-07, -1.0, -1.0), (-0.1951, -0.9808, -1.0), (-0.3827, -0.9239, -1.0), (-0.5556, -0.8315, -1.0), (-0.7071, -0.7071, -1.0), (-0.8315, -0.5556, -1.0), (-0.9239, -0.3827, -1.0), (-0.9808, -0.1951, -1.0), (-1.0, 9.656e-07, -1.0), (-0.9808, 0.1951, -1.0), (-0.9239, 0.3827, -1.0), (-0.8315, 0.5556, -1.0), (-0.7071, 0.7071, -1.0), (-0.5556, 0.8315, -1.0), (-0.3827, 0.9239, -1.0), (-0.1951, 0.9808, -1.0), (-0.07524, 0.9926, -0.5797), (-0.1706, 0.6367, -0.5797), (0.0985, 0.3676, -0.5797), (0.4661, 0.4661, -0.5797), (0.5625, 0.8258, -0.5797), (0.5556, 0.8315, -0.5797), (0.3827, 0.9239, -0.5797), (0.7071, 0.7071, 1.0), (0.8258, 0.5625, 1.0), (0.8258, 0.5625, 0.5331), (0.8315, 0.5556, 0.5331), (0.8315, 0.5556, -0.05665), (0.8258, 0.5625, -0.05665), (0.8258, 0.5625, -0.5797), (0.8315, 0.5556, -0.5797), (0.9239, 0.3827, -0.5797), (0.9808, 0.1951, -0.5797), (1.0, 7.55e-08, -0.5797), (0.9926, -0.07524, -0.5797), (0.9808, -0.1951, 1.0), (0.9239, -0.3827, 1.0), (0.8977, -0.4316, -0.5797), (0.8315, -0.5556, -0.5797), (0.7071, -0.7071, -0.5797), (0.5556, -0.8315, -0.5797), (0.4316, -0.8977, -0.5797), (0.3827, -0.9239, 1.0), (0.1951, -0.9808, 1.0), (0.07524, -0.9926, -0.5797), (-3.258e-07, -1.0, -0.5797), (-0.1951, -0.9808, -0.5797), (-0.3827, -0.9239, -0.5797), (-0.5556, -0.8315, -0.5797), (-0.5625, -0.8258, -0.5797), (-0.8258, -0.5625, -0.5797), (-0.8315, -0.5556, -0.5797), (-0.9239, -0.3827, -0.5797), (-0.9808, -0.1951, -0.5797), (-1.0, 9.656e-07, -0.5797), (-0.9926, 0.07524, -0.5797), (-0.9808, 0.1951, 1.0), (-0.9239, 0.3827, 1.0), (-0.8977, 0.4316, -0.5797), (-0.8315, 0.5556, -0.5797), (-0.7071, 0.7071, -0.5797), (-0.5556, 0.8315, -0.5797), (-0.4316, 0.8977, -0.5797), (-0.3827, 0.9239, 1.0), (-0.1951, 0.9808, 1.0), (-0.07524, 0.9926, -0.05665), (-0.1706, 0.6367, -0.05665), (-0.2691, 0.2691, -0.5797), (0.3676, 0.0985, -0.5797), (0.5625, 0.8258, -0.05665), (0.4661, 0.4661, -0.05665), (0.5625, 0.8258, 1.0), (0.4661, 0.4661, 1.0), (0.9239, 0.3827, 0.5331), (0.9239, 0.3827, -0.05665), (0.6367, -0.1706, -0.05665), (0.3676, 0.0985, -0.05665), (0.9808, 0.1951, -0.05665), (1.0, 7.55e-08, -0.05665), (0.9926, -0.07524, -0.05665), (0.6367, -0.1706, -0.5797), (0.8977, -0.4316, 1.0), (0.9926, -0.07524, 1.0), (0.6367, -0.1706, 1.0), (0.8977, -0.4316, -0.05665), (0.2691, -0.2691, -0.5797), (0.1706, -0.6367, -0.5797), (0.4316, -0.8977, -0.05665), (0.07524, -0.9926, 1.0), (0.4316, -0.8977, 1.0), (0.1706, -0.6367, 1.0), (0.07524, -0.9926, -0.05665), (-0.0985, -0.3676, -0.5797), (-0.4661, -0.4661, -0.5797), (-0.5625, -0.8258, -0.05665), (-0.8258, -0.5625, -0.05665), (-0.3676, -0.0985, -0.5797), (-0.6367, 0.1706, -0.5797), (-0.9926, 0.07524, -0.05665), (-0.8977, 0.4316, 1.0), (-0.9926, 0.07524, 1.0), (-0.6367, 0.1706, 1.0), (-0.8977, 0.4316, -0.05665), (-0.4316, 0.8977, -0.05665), (-0.07524, 0.9926, 1.0), (-0.4316, 0.8977, 1.0), (-0.1706, 0.6367, 1.0), (0.0985, 0.3676, -0.05665), (0.0, 1.0, -0.05665), (0.1951, 0.9808, -0.05665), (0.3827, 0.9239, -0.05665), (0.5556, 0.8315, -0.05665), (0.5586, 0.829, 0.5331), (0.5625, 0.8258, 0.5331), (0.9808, 0.1951, 0.5331), (0.2691, -0.2691, -0.05665), (1.0, 7.55e-08, 0.5331), (0.9967, -0.03325, 0.5331), (0.9926, -0.07524, 0.5331), (0.8977, -0.4316, 0.5331), (0.8607, -0.5008, 0.5331), (0.1706, -0.6367, -0.05665), (0.5008, -0.8607, 0.5331), (0.4316, -0.8977, 0.5331), (0.07524, -0.9926, 0.5331), (0.03325, -0.9967, 0.5331), (-0.4661, -0.4661, -0.05665), (-0.7071, -0.7071, 1.0), (-0.6367, 0.1706, -0.05665), (-0.9967, 0.03325, 0.5331), (-0.9926, 0.07524, 0.5331), (-0.8977, 0.4316, 0.5331), (-0.8607, 0.5008, 0.5331), (-0.5008, 0.8607, 0.5331), (-0.4316, 0.8977, 0.5331), (-0.07524, 0.9926, 0.5331), (-0.03325, 0.9967, 0.5331), (-0.2691, 0.2691, -0.05665), (0.0, 1.0, 0.5331), (0.1951, 0.9808, 0.5331), (0.3827, 0.9239, 0.5331), (0.5556, 0.8315, 0.5331), (-0.8315, 0.5556, -0.05665), (-0.7071, 0.7071, -0.05665), (-0.5556, 0.8315, -0.05665), (-0.0985, -0.3676, -0.05665), (-0.3676, -0.0985, -0.05665), (0.8315, -0.5556, -0.05665), (0.7071, -0.7071, -0.05665), (0.5556, -0.8315, -0.05665), (0.8315, -0.5556, 0.5331), (0.5556, -0.8315, 0.5331), (-3.258e-07, -1.0, 0.5331), (-3.258e-07, -1.0, -0.05665), (-0.1951, -0.9808, -0.05665), (-0.3827, -0.9239, -0.05665), (-0.5556, -0.8315, -0.05665), (-0.5586, -0.829, 0.5331), (-0.5625, -0.8258, 0.5331), (-0.5625, -0.8258, 1.0), (-0.8258, -0.5625, 1.0), (-0.8258, -0.5625, 0.5331), (-0.829, -0.5586, 0.5331), (-0.8315, -0.5556, -0.05665), (-0.9239, -0.3827, -0.05665), (-0.9808, -0.1951, -0.05665), (-1.0, 9.656e-07, -0.05665), (-1.0, 9.656e-07, 0.5331), (-0.8315, 0.5556, 0.5331), (-0.5556, 0.8315, 0.5331), (-0.7071, 0.7071, 0.5331), (0.7071, -0.7071, 0.5331), (-0.1951, -0.9808, 0.5331), (-0.3827, -0.9239, 0.5331), (-0.5556, -0.8315, 0.5331), (-0.4661, -0.4661, 1.0), (-0.8315, -0.5556, 0.5331), (-0.9239, -0.3827, 0.5331), (-0.9808, -0.1951, 0.5331), (-0.1706, 0.6367, 0.5331), (0.0985, 0.3676, 0.5331), (0.4661, 0.4661, 0.5331), (-0.2691, 0.2691, 0.5331), (0.3676, 0.0985, 0.5331), (-0.6367, 0.1706, 0.5331), (-0.3676, -0.0985, 0.5331), (-0.0985, -0.3676, 0.5331), (0.2691, -0.2691, 0.5331), (0.6367, -0.1706, 0.5331), (0.1706, -0.6367, 0.5331), (-0.4661, -0.4661, 0.5331)], [], [(0, 1, 2, 3), (0, 3, 4, 5, 6, 7, 8, 9, 10, 11, 12, 13, 14, 15, 16, 17, 18, 19, 20, 21, 22, 23, 24, 25, 26, 27, 28, 29, 30, 31, 32, 33), (35, 36, 37, 38, 39, 40, 2, 1, 34), (3, 2, 40, 4), (83, 34, 1, 0, 33, 82, 122, 153, 154), (4, 40, 39, 5), (6, 5, 39, 38, 87, 130, 131, 89, 41), (6, 41, 42, 43, 44, 45, 46, 47, 48, 7), (7, 48, 49, 8), (8, 49, 50, 9), (9, 50, 51, 10), (11, 10, 51, 52, 97, 135, 136, 100, 53), (11, 53, 54, 12), (13, 12, 54, 99, 137, 138, 102, 55, 56), (13, 56, 57, 14), (14, 57, 58, 15), (16, 15, 58, 59, 105, 140, 141, 107, 60), (16, 60, 61, 17), (109, 62, 63, 18, 17, 61, 106, 142, 143), (18, 63, 64, 19), (19, 64, 65, 20), (20, 65, 66, 21), (66, 67, 112, 175, 176, 177, 145, 22, 21), (23, 22, 145, 178, 179, 180, 113, 68, 69), (23, 69, 70, 24), (24, 70, 71, 25), (25, 71, 72, 26), (27, 74, 75, 28), (29, 28, 75, 117, 149, 150, 120, 76, 77), (29, 77, 78, 30), (30, 78, 79, 31), (79, 80, 121, 151, 152, 123, 81, 32, 31), (32, 81, 82, 33), (34, 83, 84, 35), (87, 38, 37, 88), (91, 92, 45, 44), (93, 94, 88, 46, 45, 92, 95, 96, 97), (47, 46, 88, 37), (86, 98, 52, 51, 50, 49, 48, 47, 37), (59, 58, 57, 56, 55, 98, 103, 104), (104, 110, 111, 67, 66, 65, 64, 63, 62), (114, 115, 73, 72, 71, 70, 69, 68, 111), (115, 85, 35, 80, 79, 78, 77, 76), (125, 84, 83, 126, 127, 128, 129, 87, 88), (121, 80, 35, 84), (132, 95, 92, 91), (97, 52, 98, 93), (134, 96, 95, 132), (135, 97, 96, 134), (55, 102, 93, 98), (105, 59, 104, 139), (62, 109, 139, 104), (112, 67, 111, 144), (68, 113, 144, 111), (116, 73, 115, 146), (27, 26, 72, 73, 116, 147, 148, 118, 74), (76, 120, 146, 115), (156, 126, 83, 154), (157, 127, 126, 156), (158, 128, 127, 157), (159, 129, 128, 158), (130, 87, 129, 159), (84, 155, 146, 120, 160, 161, 162, 121), (102, 165, 166, 167, 105, 139, 133, 93), (168, 165, 102, 138), (140, 105, 167, 169), (170, 171, 109, 143), (163, 139, 109, 171, 172, 173, 174, 112, 144), (146, 164, 144, 113, 181, 182, 183, 184, 116), (147, 116, 184, 185), (186, 160, 120, 150), (151, 121, 162, 187), (188, 161, 160, 186), (187, 162, 161, 188), (189, 166, 165, 168), (169, 167, 166, 189), (190, 172, 171, 170), (191, 173, 172, 190), (192, 174, 173, 191), (175, 112, 174, 192), (194, 181, 113, 180), (195, 182, 181, 194), (196, 183, 182, 195), (185, 184, 183, 196), (153, 122, 124, 197), (197, 198, 199, 131, 130, 159, 158, 157, 156, 154, 153), (197, 124, 123, 152), (90, 89, 131, 199), (202, 200, 197, 152, 151, 187, 188, 186, 150, 149), (43, 42, 90, 199), (201, 206, 136, 135, 134, 132, 91, 44, 43, 199), (149, 117, 119, 202), (206, 101, 100, 136), (203, 202, 148, 147, 185, 196, 195, 194, 180, 179, 208), (202, 119, 118, 148), (141, 140, 169, 189, 168, 138, 137, 206, 205, 207), (207, 204, 208, 176, 175, 192, 191, 190, 170, 143, 142), (137, 99, 101, 206), (179, 178, 193, 208), (108, 107, 141, 207), (142, 106, 108, 207), (208, 193, 177, 176)])
_uv = me_cylinder_004.uv_layers.new(name='UVMap')
_uv.uv.foreach_set('vector', [0.7943, 0.7433, 0.8886, 0.7433, 0.8886, 0.7873, 0.7943, 0.7873, 0.2825, 0.6586, 0.3093, 0.6697, 0.3334, 0.6858, 0.3539, 0.7063, 0.37, 0.7304, 0.381, 0.7572, 0.3867, 0.7856, 0.3867, 0.8146, 0.381, 0.843, 0.37, 0.8698, 0.3539, 0.8939, 0.3334, 0.9144, 0.3093, 0.9305, 0.2825, 0.9416, 0.2541, 0.9472, 0.2251, 0.9472, 0.1967, 0.9416, 0.1699, 0.9305, 0.1458, 0.9144, 0.1253, 0.8939, 0.1092, 0.8698, 0.09809, 0.843, 0.09244, 0.8146, 0.09244, 0.7856, 0.09809, 0.7572, 0.1092, 0.7304, 0.1253, 0.7063, 0.1458, 0.6858, 0.1699, 0.6697, 0.1967, 0.6586, 0.2251, 0.653, 0.2541, 0.653, 0.779, 0.8186, 0.779, 0.8053, 0.7904, 0.7987, 0.8017, 0.8052, 0.8017, 0.8055, 0.7997, 0.812, 0.7964, 0.818, 0.7921, 0.8233, 0.7901, 0.825, 0.7943, 0.7873, 0.8886, 0.7873, 0.8886, 0.8313, 0.7943, 0.8313, 0.2049, 0.1961, 0.2049, 0.137, 0.1761, 0.137, 0.1761, 0.08956, 0.2509, 0.08956, 0.2509, 0.3153, 0.2049, 0.3153, 0.2049, 0.2626, 0.1888, 0.2626, 0.7943, 0.8313, 0.8886, 0.8313, 0.8886, 0.8753, 0.7943, 0.8753, 0.2714, 0.2889, 0.1232, 0.2889, 0.1232, 0.2486, 0.13, 0.2486, 0.13, 0.1985, 0.1262, 0.142, 0.13, 0.142, 0.13, 0.09731, 0.2714, 0.09731, 0.2714, 0.2889, 0.2714, 0.09731, 0.4128, 0.09731, 0.4128, 0.142, 0.4196, 0.142, 0.4196, 0.1985, 0.4128, 0.1985, 0.4128, 0.2486, 0.4196, 0.2486, 0.4196, 0.2889, 0.8862, 0.7843, 0.8862, 0.9222, 0.8219, 0.9222, 0.8219, 0.7843, 0.8219, 0.7843, 0.8219, 0.9222, 0.7576, 0.9222, 0.7576, 0.7843, 0.7576, 0.7843, 0.7576, 0.9222, 0.6932, 0.9222, 0.6932, 0.7843, 0.3038, 0.05352, 0.3959, 0.05352, 0.3959, 0.1119, 0.3604, 0.1119, 0.3604, 0.1846, 0.3802, 0.2665, 0.3604, 0.2665, 0.3604, 0.3314, 0.3038, 0.3314, 0.3293, 0.05072, 0.3293, 0.3342, 0.1566, 0.3342, 0.1566, 0.05072, 0.118, 0.05352, 0.21, 0.05352, 0.21, 0.3314, 0.184, 0.3314, 0.184, 0.2665, 0.1472, 0.2665, 0.184, 0.1846, 0.184, 0.1119, 0.118, 0.1119, 0.9135, 0.7377, 0.9135, 0.8821, 0.8461, 0.8821, 0.8461, 0.7377, 0.8461, 0.7377, 0.8461, 0.8821, 0.7788, 0.8821, 0.7788, 0.7377, 0.3338, 0.07236, 0.4139, 0.07236, 0.4139, 0.1229, 0.3565, 0.1229, 0.3565, 0.1857, 0.3885, 0.2566, 0.3565, 0.2566, 0.3565, 0.3127, 0.3338, 0.3127, 0.3755, 0.07236, 0.3755, 0.3127, 0.2291, 0.3127, 0.2291, 0.07236, 0.2044, 0.1857, 0.2044, 0.1229, 0.1735, 0.1229, 0.1735, 0.07236, 0.2537, 0.07236, 0.2537, 0.3127, 0.2044, 0.3127, 0.2044, 0.2566, 0.1872, 0.2566, 0.9516, 0.8329, 0.9516, 0.948, 0.8978, 0.948, 0.8978, 0.8329, 0.8978, 0.8329, 0.8978, 0.948, 0.8441, 0.948, 0.8441, 0.8329, 0.8441, 0.8329, 0.8441, 0.948, 0.7904, 0.948, 0.7904, 0.8329, 0.4101, 0.1205, 0.4044, 0.1205, 0.4044, 0.1854, 0.4076, 0.2586, 0.4044, 0.2586, 0.4044, 0.3166, 0.2859, 0.3166, 0.2859, 0.06833, 0.4101, 0.06833, 0.1618, 0.06833, 0.2859, 0.06833, 0.2859, 0.3166, 0.1675, 0.3166, 0.1675, 0.2586, 0.1643, 0.2586, 0.1675, 0.1854, 0.1675, 0.1205, 0.1618, 0.1205, 0.8856, 0.8957, 0.7889, 0.8957, 0.7889, 0.8506, 0.8856, 0.8506, 0.8856, 0.8506, 0.7889, 0.8506, 0.7889, 0.8055, 0.8856, 0.8055, 0.8856, 0.8055, 0.7889, 0.8055, 0.7889, 0.7604, 0.8856, 0.7604, 0.3131, 0.08153, 0.3131, 0.3209, 0.1932, 0.3209, 0.1932, 0.08153, 0.1521, 0.08153, 0.2313, 0.08153, 0.2313, 0.3209, 0.2089, 0.3209, 0.2089, 0.265, 0.1772, 0.265, 0.2089, 0.1944, 0.2089, 0.1318, 0.1521, 0.1318, 0.9303, 0.714, 0.9303, 0.8566, 0.8638, 0.8566, 0.8638, 0.714, 0.8638, 0.714, 0.8638, 0.8566, 0.7973, 0.8566, 0.7973, 0.714, 0.4019, 0.137, 0.3483, 0.137, 0.3483, 0.1961, 0.3782, 0.2626, 0.3483, 0.2626, 0.3483, 0.3153, 0.3271, 0.3153, 0.3271, 0.08956, 0.4019, 0.08956, 0.3599, 0.08956, 0.3599, 0.3153, 0.2382, 0.3153, 0.2382, 0.08956, 0.9347, 0.8623, 0.9347, 0.901, 0.9074, 0.901, 0.9074, 0.8623, 0.7504, 0.7604, 0.7504, 0.7217, 0.778, 0.7217, 0.778, 0.7604, 0.8219, 0.7463, 0.8219, 0.5528, 0.8862, 0.5528, 0.8862, 0.7463, 0.7294, 0.7951, 0.7427, 0.7951, 0.7493, 0.8066, 0.7428, 0.8178, 0.7425, 0.8179, 0.736, 0.8158, 0.7299, 0.8126, 0.7247, 0.8083, 0.723, 0.8062, 0.8056, 0.7217, 0.8056, 0.7604, 0.778, 0.7604, 0.778, 0.7217, 0.8941, 0.7642, 0.8826, 0.7576, 0.8826, 0.7447, 0.8851, 0.7438, 0.8918, 0.7427, 0.8986, 0.7429, 0.905, 0.7443, 0.9056, 0.7446, 0.9056, 0.7576, 0.723, 0.8496, 0.7277, 0.8482, 0.7345, 0.8475, 0.7413, 0.8482, 0.746, 0.8496, 0.746, 0.8625, 0.7345, 0.8691, 0.723, 0.8625, 0.8017, 0.7491, 0.8017, 0.7624, 0.7902, 0.769, 0.779, 0.7625, 0.779, 0.7622, 0.781, 0.7557, 0.7842, 0.7497, 0.7886, 0.7444, 0.7906, 0.7427, 0.7345, 0.8988, 0.746, 0.9054, 0.746, 0.9182, 0.7435, 0.9192, 0.7368, 0.9203, 0.7299, 0.92, 0.7236, 0.9186, 0.723, 0.9184, 0.723, 0.9054, 0.8314, 0.802, 0.8429, 0.7953, 0.8543, 0.802, 0.8543, 0.8148, 0.8497, 0.8163, 0.8429, 0.8169, 0.8361, 0.8163, 0.8314, 0.8148, 0.8955, 0.8168, 0.884, 0.8102, 0.884, 0.7974, 0.8865, 0.7964, 0.8932, 0.7953, 0.9, 0.7956, 0.9064, 0.797, 0.907, 0.7972, 0.907, 0.8102, 0.8759, 0.8896, 0.8371, 0.8896, 0.8371, 0.8623, 0.8759, 0.8623, 0.7576, 0.7463, 0.7576, 0.5528, 0.8219, 0.5528, 0.8219, 0.7463, 0.8371, 0.8307, 0.8371, 0.792, 0.8644, 0.792, 0.8644, 0.8307, 0.6932, 0.7463, 0.6932, 0.5528, 0.7576, 0.5528, 0.7576, 0.7463, 0.3802, 0.2665, 0.3604, 0.1846, 0.3959, 0.1846, 0.3959, 0.2665, 0.8918, 0.792, 0.8918, 0.8307, 0.8644, 0.8307, 0.8644, 0.792, 0.7504, 0.901, 0.7504, 0.8623, 0.7777, 0.8623, 0.7777, 0.901, 0.805, 0.8623, 0.805, 0.901, 0.7777, 0.901, 0.7777, 0.8623, 0.7504, 0.8307, 0.7504, 0.792, 0.778, 0.792, 0.778, 0.8307, 0.8056, 0.792, 0.8056, 0.8307, 0.778, 0.8307, 0.778, 0.792, 0.8371, 0.7604, 0.8371, 0.7217, 0.8644, 0.7217, 0.8644, 0.7604, 0.3122, 0.08153, 0.3914, 0.08153, 0.3914, 0.1318, 0.3609, 0.1318, 0.3609, 0.1944, 0.3779, 0.265, 0.3609, 0.265, 0.3609, 0.3209, 0.3122, 0.3209, 0.8918, 0.7217, 0.8918, 0.7604, 0.8644, 0.7604, 0.8644, 0.7217, 0.1761, 0.2626, 0.1761, 0.1961, 0.2049, 0.1961, 0.1888, 0.2626, 0.7244, 0.8756, 0.7244, 0.7433, 0.7683, 0.7433, 0.7683, 0.8756, 0.6804, 0.8756, 0.6804, 0.7433, 0.7244, 0.7433, 0.7244, 0.8756, 0.6364, 0.8756, 0.6364, 0.7433, 0.6804, 0.7433, 0.6804, 0.8756, 0.4578, -0.04319, 0.4578, -0.04319, 0.4578, -0.04319, 0.4578, -0.04319, 0.838, 0.7657, 0.8314, 0.7542, 0.838, 0.7427, 0.8509, 0.7427, 0.8523, 0.7474, 0.853, 0.7542, 0.8523, 0.761, 0.8509, 0.7657, 0.8371, 0.8776, 0.8357, 0.8729, 0.835, 0.8661, 0.8357, 0.8593, 0.8371, 0.8546, 0.85, 0.8546, 0.8566, 0.8661, 0.85, 0.8776, 0.118, 0.2665, 0.118, 0.1846, 0.184, 0.1846, 0.1472, 0.2665, 0.3885, 0.2566, 0.3565, 0.1857, 0.4139, 0.1857, 0.4139, 0.2566, 0.1735, 0.2566, 0.1735, 0.1857, 0.2044, 0.1857, 0.1872, 0.2566, 0.7987, 0.8546, 0.8053, 0.8661, 0.7989, 0.8772, 0.7963, 0.8768, 0.7899, 0.8744, 0.7841, 0.8708, 0.7793, 0.8664, 0.779, 0.8659, 0.7854, 0.8546, 0.7429, 0.7655, 0.7296, 0.7655, 0.723, 0.754, 0.7295, 0.7427, 0.7298, 0.7427, 0.7363, 0.7447, 0.7424, 0.748, 0.7476, 0.7523, 0.7493, 0.7543, 0.3779, 0.265, 0.3609, 0.1944, 0.3914, 0.1944, 0.3914, 0.265, 0.1521, 0.265, 0.1521, 0.1944, 0.2089, 0.1944, 0.1772, 0.265, 0.3782, 0.2626, 0.3483, 0.1961, 0.4019, 0.1961, 0.4019, 0.2626, 0.6987, 0.9141, 0.6987, 0.714, 0.7652, 0.714, 0.7652, 0.9141, 0.6322, 0.9141, 0.6322, 0.714, 0.6987, 0.714, 0.6987, 0.9141, 0.6789, 0.9403, 0.6789, 0.7377, 0.7462, 0.7377, 0.7462, 0.9403, 0.6115, 0.9403, 0.6115, 0.7377, 0.6789, 0.7377, 0.6789, 0.9403, 0.8978, 0.8011, 0.8978, 0.6395, 0.9516, 0.6395, 0.9516, 0.8011, 0.8441, 0.8011, 0.8441, 0.6395, 0.8978, 0.6395, 0.8978, 0.8011, 0.7904, 0.8011, 0.7904, 0.6395, 0.8441, 0.6395, 0.8441, 0.8011, 0.4578, -0.04319, 0.4578, -0.04319, 0.4578, -0.04319, 0.4578, -0.04319, 0.4578, -0.04319, 0.4578, -0.04319, 0.4578, -0.04319, 0.4578, -0.04319, 0.7171, 0.8961, 0.7171, 0.7604, 0.7622, 0.7604, 0.7622, 0.8961, 0.672, 0.8961, 0.672, 0.7604, 0.7171, 0.7604, 0.7171, 0.8961, 0.6269, 0.8961, 0.6269, 0.7604, 0.672, 0.7604, 0.672, 0.8961, 0.1034, 0.9063, 0.1034, 0.9288, 0.0856, 0.9288, 0.0856, 0.9063, 0.05263, 0.9102, 0.08491, 0.8916, 0.1172, 0.9102, 0.1172, 0.9467, 0.1164, 0.9472, 0.1164, 0.9472, 0.09769, 0.9514, 0.0785, 0.952, 0.05956, 0.9489, 0.0565, 0.9477, 0.05263, 0.9463, 0.0856, 0.9063, 0.0856, 0.9288, 0.06777, 0.9288, 0.06777, 0.9063, 0.06777, 0.8294, 0.06777, 0.8114, 0.09033, 0.8114, 0.09033, 0.8294, 0.1688, 0.9074, 0.2011, 0.8887, 0.2334, 0.9074, 0.2334, 0.9435, 0.226, 0.9458, 0.2202, 0.9475, 0.2011, 0.9494, 0.182, 0.9475, 0.1762, 0.9458, 0.1688, 0.9435, 0.09033, 0.8474, 0.06777, 0.8474, 0.06777, 0.8294, 0.09033, 0.8294, 0.1772, 0.7336, 0.1586, 0.7013, 0.1766, 0.6701, 0.1807, 0.6707, 0.1839, 0.6713, 0.2019, 0.678, 0.2182, 0.6882, 0.2317, 0.7005, 0.2327, 0.702, 0.2145, 0.7336, 0.1576, 0.8655, 0.1576, 0.8881, 0.1397, 0.8881, 0.1397, 0.8655, 0.1085, 0.8292, 0.1311, 0.8292, 0.1311, 0.847, 0.1085, 0.847, 0.1082, 0.786, 0.1268, 0.8183, 0.1088, 0.8496, 0.1047, 0.8489, 0.1015, 0.8484, 0.08348, 0.8416, 0.06718, 0.8314, 0.0537, 0.8191, 0.05263, 0.8176, 0.05265, 0.8176, 0.07089, 0.786, 0.1397, 0.8655, 0.1397, 0.8881, 0.1219, 0.8881, 0.1219, 0.8655, 0.1688, 0.7919, 0.1762, 0.7897, 0.182, 0.7879, 0.2011, 0.786, 0.2202, 0.7879, 0.226, 0.7897, 0.2334, 0.7919, 0.2334, 0.8281, 0.2011, 0.8467, 0.1688, 0.8281, 0.1166, 0.6881, 0.1166, 0.7254, 0.08431, 0.744, 0.05272, 0.7258, 0.05263, 0.7249, 0.05264, 0.7249, 0.05838, 0.7065, 0.06743, 0.6896, 0.07961, 0.6748, 0.08214, 0.6727, 0.08534, 0.6701, 0.1085, 0.8114, 0.1311, 0.8114, 0.1311, 0.8292, 0.1085, 0.8292, 0.1038, 0.8655, 0.1038, 0.8881, 0.08576, 0.8881, 0.08576, 0.8655, 0.1718, 0.8292, 0.1718, 0.847, 0.1492, 0.847, 0.1492, 0.8292, 0.1492, 0.8114, 0.1718, 0.8114, 0.1718, 0.8292, 0.1492, 0.8292, 0.08576, 0.8655, 0.08576, 0.8881, 0.06777, 0.8881, 0.06777, 0.8655])
me_cylinder_004.use_remesh_preserve_volume = False
me_cylinder_004.use_remesh_preserve_attributes = False
me_cylinder_004.use_mirror_vertex_groups = False
me_cylinder_004.update()
me_cube = bpy.data.meshes.new('Cube')
me_cube.from_pydata([(-0.9932, -4.151, -67.98), (-0.9932, -2.151, -67.98), (1.007, -4.151, -67.98), (1.007, -2.151, -67.98)], [], [(0, 1, 3, 2)])
_uv = me_cube.uv_layers.new(name='UVMap')
_uv.uv.foreach_set('vector', [8.941e-08, -5.96e-08, 1.0, 8.941e-08, 1.0, 1.0, 0.0, 1.0])
me_cube.use_remesh_preserve_volume = False
me_cube.use_remesh_preserve_attributes = False
me_cube.use_mirror_vertex_groups = False
me_cube.update()
me_cone_003 = bpy.data.meshes.new('Cone.003')
me_cone_003.from_pydata([(6.482e-07, 0.8865, 0.03829), (0.2504, 1.32, -0.45), (0.0, 1.345, -0.45), (0.0, 0.8865, 0.03829), (6.335e-07, 0.8865, -0.4358), (-0.2504, 1.32, -0.45), (0.2498, 1.319, -0.45), (-0.2498, 1.319, -0.45), (6.336e-07, 0.8865, -0.4358), (-0.7678, 0.4433, 0.03423), (-1.07, 0.4433, -0.2512), (-1.264, 0.4433, -0.45), (-1.222, 0.4433, -0.45), (-0.7678, 0.4433, -0.4842), (-0.8333, 0.5568, -0.08492), (-1.118, 0.7472, -0.45), (-1.243, 0.5147, -0.45), (-1.004, 0.8522, -0.45), (-1.016, 0.8725, -0.45), (-1.125, -0.4433, -0.46), (-0.7678, -0.4433, -0.4814), (-1.007, -0.8582, -0.45), (-1.118, -0.7472, -0.45), (-1.057, -0.4433, -0.2389), (-0.8333, -0.5568, -0.08491), (-1.243, -0.5147, -0.45), (-1.016, -0.8725, -0.45), (-1.07, -0.4433, -0.2512), (-0.7678, -0.4433, 0.03423), (-1.257, -0.4433, -0.45), (-1.264, -0.4433, -0.45), (1.118, -0.7472, -0.45), (1.243, -0.5147, -0.45), (1.057, -0.4433, -0.2389), (0.8333, -0.5568, -0.08491), (1.141, -0.4433, -0.4476), (1.07, -0.4433, -0.2512), (0.7678, -0.4433, 0.03423), (1.016, -0.8725, -0.45), (1.141, -0.4433, -0.4476), (1.264, -0.4433, -0.45), (1.257, -0.4433, -0.45), (0.7678, -0.4433, -0.4417), (1.243, 0.5147, -0.45), (1.07, 0.4433, -0.2512), (1.264, 0.4433, -0.45), (1.133, 0.4433, -0.4474), (1.057, 0.4433, -0.2389), (0.7678, 0.4433, 0.03423), (0.7678, 0.4433, -0.4379), (0.7886, 0.4793, -0.4383), (1.118, 0.7472, -0.45), (0.8333, 0.5568, -0.08492), (1.01, 0.8628, -0.45), (1.016, 0.8725, -0.45), (-0.2498, -1.319, -0.45), (0.2504, -1.32, -0.45), (-4.383e-07, -1.345, -0.45), (-0.2504, -1.32, -0.45), (-2.889e-07, -0.8865, 0.03829), (-0.198, -1.23, -0.45), (-1.132e-08, -0.8865, 0.03829), (-1.346e-09, -0.8865, -0.4708)], [], [(0, 1, 2, 3), (4, 1, 0), (5, 2, 1, 6, 7), (3, 2, 5), (8, 6, 1, 4), (7, 6, 8), (5, 7, 8, 4, 0, 3), (9, 10, 11, 12, 13), (14, 15, 16, 10, 9), (10, 16, 11), (11, 16, 15, 18, 17, 12), (13, 12, 17), (18, 15, 14), (14, 9, 13, 17, 18), (20, 21, 22, 25, 19), (20, 19, 29, 30, 27, 23, 28), (21, 20, 28, 24, 26), (26, 22, 21), (25, 22, 24, 28, 23), (19, 25, 29), (24, 22, 26), (27, 25, 23), (29, 25, 30), (25, 27, 30), (32, 33, 37, 34, 31), (32, 31, 38, 42, 35), (32, 36, 33), (31, 34, 38), (39, 32, 35), (36, 32, 40), (37, 33, 36, 40, 41, 39, 35, 42), (42, 38, 34, 37), (41, 32, 39), (40, 32, 41), (43, 44, 45), (46, 43, 45), (44, 43, 47), (45, 44, 47, 48, 49, 46), (49, 50, 43, 46), (43, 51, 52, 48, 47), (48, 52, 54, 53, 50, 49), (53, 43, 50), (54, 51, 43, 53), (52, 51, 54), (55, 56, 57, 58), (58, 59, 61, 62, 60, 55), (60, 56, 55), (57, 56, 61, 59), (58, 57, 59), (62, 56, 60), (61, 56, 62)])
_uv = me_cone_003.uv_layers.new(name='UVMap')
_uv.uv.foreach_set('vector', [0.2775, 0.2904, 0.1638, 0.05089, 0.2802, 0.04552, 0.2829, 0.2904, 0.2925, 0.729, 0.3059, 0.7011, 0.3059, 0.7445, 0.7085, 0.8587, 0.6949, 0.8519, 0.6827, 0.8424, 0.6828, 0.8424, 0.7085, 0.8586, 0.2829, 0.2904, 0.2802, 0.04552, 0.3966, 0.05089, 0.7144, 0.8071, 0.7277, 0.7793, 0.7278, 0.7792, 0.7144, 0.8071, 0.7085, 0.8586, 0.6828, 0.8424, 0.7085, 0.8261, 0.3009, 0.7907, 0.3009, 0.7906, 0.2867, 0.7628, 0.2867, 0.7628, 0.3009, 0.748, 0.3009, 0.748, 0.1656, 0.7122, 0.1824, 0.7321, 0.1931, 0.7459, 0.1906, 0.7457, 0.1635, 0.7459, 0.2486, 0.2725, 0.2331, 0.03749, 0.3551, 0.03749, 0.3466, 0.1655, 0.2807, 0.3492, 0.6622, 0.8084, 0.6582, 0.7914, 0.6622, 0.7904, 0.6897, 0.7613, 0.693, 0.758, 0.7063, 0.7489, 0.7153, 0.7452, 0.7153, 0.7467, 0.6919, 0.7626, 0.7153, 0.7775, 0.6919, 0.7626, 0.7153, 0.7467, 0.6384, 0.8021, 0.6452, 0.7973, 0.6559, 0.8271, 0.2912, 0.8075, 0.2867, 0.8024, 0.3051, 0.7907, 0.305, 0.8196, 0.3051, 0.821, 0.7144, 0.7904, 0.7144, 0.8216, 0.7054, 0.8189, 0.692, 0.8099, 0.696, 0.802, 0.193, 0.7795, 0.1718, 0.7781, 0.1639, 0.7774, 0.1635, 0.7774, 0.175, 0.7645, 0.1758, 0.7637, 0.193, 0.7459, 0.2723, 0.7815, 0.282, 0.81, 0.2608, 0.81, 0.2634, 0.8022, 0.272, 0.7806, 0.7144, 0.8226, 0.7054, 0.8189, 0.7144, 0.8216, 0.2038, 0.03244, 0.3297, 0.03244, 0.3137, 0.2515, 0.2806, 0.323, 0.2154, 0.1591, 0.696, 0.802, 0.692, 0.8099, 0.6892, 0.8063, 0.8766, 0.6756, 0.8261, 0.5697, 0.8766, 0.561, 0.6121, 0.7723, 0.6078, 0.7894, 0.6121, 0.7711, 0.6892, 0.8063, 0.692, 0.8099, 0.6888, 0.8066, 0.9005, 0.561, 0.9005, 0.6216, 0.8766, 0.5622, 0.3886, 0.08454, 0.3726, 0.2101, 0.2828, 0.3725, 0.2372, 0.3016, 0.2151, 0.08454, 0.6109, 0.8704, 0.6242, 0.8613, 0.6333, 0.8576, 0.6333, 0.8899, 0.614, 0.8777, 0.6341, 0.7462, 0.6384, 0.7633, 0.6384, 0.7644, 0.6199, 0.752, 0.6314, 0.7819, 0.6121, 0.7569, 0.5853, 0.7452, 0.5853, 0.7452, 0.5853, 0.7452, 0.6384, 0.7633, 0.6341, 0.7462, 0.6384, 0.7452, 0.2165, 0.7122, 0.2165, 0.7381, 0.2165, 0.7393, 0.2158, 0.7574, 0.2155, 0.757, 0.2109, 0.7514, 0.2109, 0.7514, 0.1959, 0.7335, 0.2145, 0.8206, 0.2208, 0.79, 0.2311, 0.8125, 0.2343, 0.8206, 0.6634, 0.7829, 0.6674, 0.7809, 0.6674, 0.789, 0.6632, 0.7825, 0.6674, 0.7809, 0.6634, 0.7829, 0.659, 0.7893, 0.6631, 0.7723, 0.6632, 0.7904, 0.6109, 0.8661, 0.6067, 0.859, 0.6109, 0.8576, 0.6631, 0.7723, 0.659, 0.7893, 0.6631, 0.7711, 0.2601, 0.748, 0.2608, 0.766, 0.2608, 0.7672, 0.2608, 0.7931, 0.2404, 0.772, 0.2549, 0.7543, 0.6109, 0.8899, 0.6088, 0.8886, 0.6067, 0.859, 0.6109, 0.8661, 0.189, 0.00867, 0.3384, 0.00867, 0.3193, 0.2918, 0.2801, 0.3842, 0.2028, 0.1724, 0.2404, 0.8172, 0.2416, 0.8108, 0.2464, 0.7931, 0.2467, 0.7936, 0.2588, 0.8152, 0.26, 0.8172, 0.5859, 0.8742, 0.6067, 0.859, 0.6088, 0.8886, 0.5853, 0.8738, 0.5928, 0.8671, 0.6067, 0.859, 0.5859, 0.8742, 0.6566, 0.7536, 0.6455, 0.7834, 0.6384, 0.7786, 0.6365, 0.8518, 0.6622, 0.8681, 0.6486, 0.8614, 0.6364, 0.8518, 0.3174, 0.7011, 0.3174, 0.746, 0.3174, 0.746, 0.3059, 0.7266, 0.3151, 0.7066, 0.3173, 0.7012, 0.6418, 0.8484, 0.6622, 0.8681, 0.6365, 0.8518, 0.2794, 0.03277, 0.4188, 0.04034, 0.2828, 0.3799, 0.2763, 0.3795, 0.1402, 0.04042, 0.2794, 0.03277, 0.2763, 0.3795, 0.6622, 0.8355, 0.6622, 0.8681, 0.6418, 0.8484, 0.3134, 0.7462, 0.3134, 0.7907, 0.3009, 0.7647])
me_cone_003.use_remesh_preserve_volume = False
me_cone_003.use_remesh_preserve_attributes = False
me_cone_003.use_mirror_vertex_groups = False
me_cone_003.update()
me_cylinder = bpy.data.meshes.new('Cylinder')
me_cylinder.from_pydata([(0.0, 1.0, -1.0), (0.0, 1.0, 1.0), (0.1951, 0.9808, -1.0), (0.1951, 0.9808, 1.0), (0.3827, 0.9239, -1.0), (0.3827, 0.9239, 1.0), (0.5556, 0.8315, -1.0), (0.5556, 0.8315, 1.0), (0.7071, 0.7071, -1.0), (0.7071, 0.7071, 1.0), (0.8315, 0.5556, -1.0), (0.8315, 0.5556, 1.0), (0.9239, 0.3827, -1.0), (0.9239, 0.3827, 1.0), (0.9808, 0.1951, -1.0), (0.9808, 0.1951, 1.0), (1.0, 7.55e-08, -1.0), (1.0, 7.55e-08, 1.0), (0.9808, -0.1951, -1.0), (0.9808, -0.1951, 1.0), (0.9239, -0.3827, -1.0), (0.9239, -0.3827, 1.0), (0.8315, -0.5556, -1.0), (0.8315, -0.5556, 1.0), (0.7071, -0.7071, -1.0), (0.7071, -0.7071, 1.0), (0.5556, -0.8315, -1.0), (0.5556, -0.8315, 1.0), (0.3827, -0.9239, -1.0), (0.3827, -0.9239, 1.0), (0.1951, -0.9808, -1.0), (0.1951, -0.9808, 1.0), (-3.258e-07, -1.0, -1.0), (-3.258e-07, -1.0, 1.0), (-0.1951, -0.9808, -1.0), (-0.1951, -0.9808, 1.0), (-0.3827, -0.9239, -1.0), (-0.3827, -0.9239, 1.0), (-0.5556, -0.8315, -1.0), (-0.5556, -0.8315, 1.0), (-0.7071, -0.7071, -1.0), (-0.7071, -0.7071, 1.0), (-0.8315, -0.5556, -1.0), (-0.8315, -0.5556, 1.0), (-0.9239, -0.3827, -1.0), (-0.9239, -0.3827, 1.0), (-0.9808, -0.1951, -1.0), (-0.9808, -0.1951, 1.0), (-1.0, 9.656e-07, -1.0), (-1.0, 9.656e-07, 1.0), (-0.9808, 0.1951, -1.0), (-0.9808, 0.1951, 1.0), (-0.9239, 0.3827, -1.0), (-0.9239, 0.3827, 1.0), (-0.8315, 0.5556, -1.0), (-0.8315, 0.5556, 1.0), (-0.7071, 0.7071, -1.0), (-0.7071, 0.7071, 1.0), (-0.5556, 0.8315, -1.0), (-0.5556, 0.8315, 1.0), (-0.3827, 0.9239, -1.0), (-0.3827, 0.9239, 1.0), (-0.1951, 0.9808, -1.0), (-0.1951, 0.9808, 1.0)], [], [(0, 1, 3, 2), (2, 3, 5, 4), (4, 5, 7, 6), (6, 7, 9, 8), (8, 9, 11, 10), (10, 11, 13, 12), (12, 13, 15, 14), (14, 15, 17, 16), (16, 17, 19, 18), (18, 19, 21, 20), (20, 21, 23, 22), (22, 23, 25, 24), (24, 25, 27, 26), (26, 27, 29, 28), (28, 29, 31, 30), (30, 31, 33, 32), (32, 33, 35, 34), (34, 35, 37, 36), (36, 37, 39, 38), (38, 39, 41, 40), (40, 41, 43, 42), (42, 43, 45, 44), (44, 45, 47, 46), (46, 47, 49, 48), (48, 49, 51, 50), (50, 51, 53, 52), (52, 53, 55, 54), (54, 55, 57, 56), (56, 57, 59, 58), (58, 59, 61, 60), (62, 63, 1, 0), (60, 61, 63, 62)])
me_cylinder.polygons.foreach_set('use_smooth', [True] * 32)
_uv = me_cylinder.uv_layers.new(name='UVMap')
_uv.uv.foreach_set('vector', [4.376, 0.9981, 4.376, 0.00191, 4.751, 0.00191, 4.751, 0.9981, 4.751, 0.9981, 4.751, 0.00191, 5.127, 0.00191, 5.127, 0.9981, 5.127, 0.9981, 5.127, 0.00191, 5.502, 0.00191, 5.502, 0.9981, 5.502, 0.9981, 5.502, 0.00191, 5.877, 0.00191, 5.877, 0.9981, 5.877, 0.9981, 5.877, 0.00191, 6.252, 0.00191, 6.252, 0.9981, 6.252, 0.9981, 6.252, 0.00191, 6.627, 0.00191, 6.627, 0.9981, 6.627, 0.9981, 6.627, 0.00191, 7.002, 0.00191, 7.002, 0.9981, -5.002, 0.9981, -5.002, 0.001895, -4.627, 0.001896, -4.627, 0.9981, -4.627, 0.9981, -4.627, 0.001896, -4.252, 0.001897, -4.252, 0.9981, -4.252, 0.9981, -4.252, 0.001897, -3.877, 0.001898, -3.877, 0.9981, -3.877, 0.9981, -3.877, 0.001898, -3.502, 0.001899, -3.502, 0.9981, -3.502, 0.9981, -3.502, 0.001899, -3.127, 0.0019, -3.127, 0.9981, -3.127, 0.9981, -3.127, 0.0019, -2.751, 0.001901, -2.751, 0.9981, -2.751, 0.9981, -2.751, 0.001901, -2.376, 0.001901, -2.376, 0.9981, -2.376, 0.9981, -2.376, 0.001901, -2.001, 0.001902, -2.001, 0.9981, -2.001, 0.9981, -2.001, 0.001902, -1.626, 0.001903, -1.626, 0.9981, -1.626, 0.9981, -1.626, 0.001903, -1.251, 0.001904, -1.251, 0.9981, -1.251, 0.9981, -1.251, 0.001904, -0.8757, 0.001904, -0.8757, 0.9981, -0.8757, 0.9981, -0.8757, 0.001904, -0.5005, 0.001905, -0.5006, 0.9981, -0.5006, 0.9981, -0.5005, 0.001905, -0.1254, 0.001906, -0.1254, 0.9981, -0.1254, 0.9981, -0.1254, 0.001906, 0.2497, 0.001906, 0.2497, 0.9981, 0.2497, 0.9981, 0.2497, 0.001906, 0.6249, 0.001907, 0.6249, 0.9981, 0.6249, 0.9981, 0.6249, 0.001907, 1.0, 0.001907, 1.0, 0.9981, 1.0, 0.9981, 1.0, 0.001907, 1.375, 0.001907, 1.375, 0.9981, 1.375, 0.9981, 1.375, 0.001907, 1.75, 0.001908, 1.75, 0.9981, 1.75, 0.9981, 1.75, 0.001908, 2.125, 0.001908, 2.125, 0.9981, 2.125, 0.9981, 2.125, 0.001908, 2.501, 0.001908, 2.501, 0.9981, 2.501, 0.9981, 2.501, 0.001908, 2.876, 0.001909, 2.876, 0.9981, 2.876, 0.9981, 2.876, 0.001909, 3.251, 0.001909, 3.251, 0.9981, 3.251, 0.9981, 3.251, 0.001909, 3.626, 0.001909, 3.626, 0.9981, 4.001, 0.9981, 4.001, 0.001909, 4.376, 0.00191, 4.376, 0.9981, 3.626, 0.9981, 3.626, 0.001909, 4.001, 0.001909, 4.001, 0.9981])
me_cylinder.use_remesh_preserve_volume = False
me_cylinder.use_remesh_preserve_attributes = False
me_cylinder.use_mirror_vertex_groups = False
me_cylinder.update()

# ---- objects
ob_engine_axis = bpy.data.objects.new('engine_axis', me_plane)
ob_engine_tail_drop_off_cylinder = bpy.data.objects.new('engine_tail drop off cylinder', me_cylinder_007)
ob_engine_tail_cone = bpy.data.objects.new('engine_tail_cone', me_cone)
ob_engine_small_end_cylinder = bpy.data.objects.new('engine_small end cylinder', me_cylinder_001)
ob_engine_nose_cylinder = bpy.data.objects.new('engine_nose_cylinder', me_cylinder_002)
ob_engine_nose_cone = bpy.data.objects.new('engine_nose cone', me_cone_004)
ob_engine_vent_cylinder = bpy.data.objects.new('engine_vent_cylinder', me_cylinder_006)
ob_engine_large_tail_cylinder = bpy.data.objects.new('engine_large_tail_cylinder', me_cylinder_004)
ob_engine_square_between_fins_005 = bpy.data.objects.new('engine_square_between_fins.005', me_cube)
ob_engine_square_between_fins_004 = bpy.data.objects.new('engine_square_between_fins.004', me_cube)
ob_engine_square_between_fins_003 = bpy.data.objects.new('engine_square_between_fins.003', me_cube)
ob_engine_square_between_fins_002 = bpy.data.objects.new('engine_square_between_fins.002', me_cube)
ob_engine_square_between_fins_001 = bpy.data.objects.new('engine_square_between_fins.001', me_cube)
ob_engine_square_between_fins = bpy.data.objects.new('engine_square_between_fins', me_cube)
ob_engine_fin_011 = bpy.data.objects.new('engine_fin.011', None)
ob_engine_fin_010 = bpy.data.objects.new('engine_fin.010', None)
ob_engine_fin_009 = bpy.data.objects.new('engine_fin.009', None)
ob_engine_fin_008 = bpy.data.objects.new('engine_fin.008', None)
ob_engine_fin_007 = bpy.data.objects.new('engine_fin.007', None)
ob_engine_fin_006 = bpy.data.objects.new('engine_fin.006', None)
ob_engine_fin_005 = bpy.data.objects.new('engine_fin.005', None)
ob_engine_fin_004 = bpy.data.objects.new('engine_fin.004', None)
ob_engine_fin_003 = bpy.data.objects.new('engine_fin.003', None)
ob_engine_fin_002 = bpy.data.objects.new('engine_fin.002', None)
ob_engine_fin_001 = bpy.data.objects.new('engine_fin.001', None)
ob_engine_fin = bpy.data.objects.new('engine_fin', None)
ob_engine_tapered_tail_cone = bpy.data.objects.new('engine_tapered_tail_cone', me_cone_003)
ob_engine__body = bpy.data.objects.new('engine _body', me_cylinder)

# ---- transforms, parenting, visibility, modifiers, constraints
ob_engine_axis.location = (0.0, 0.0, 0.0)
ob_engine_axis.rotation_euler = (1.571, -0.0, 0.0)
ob_engine_axis.scale = (0.3263, 0.3263, 0.3263)
ob_engine_axis.hide_viewport = True
ob_engine_axis.lineart.crease_threshold = 0.0
ob_engine_tail_drop_off_cylinder.location = (0.0, -1.463, 0.0)
ob_engine_tail_drop_off_cylinder.rotation_euler = (1.571, 0.0, 0.0)
ob_engine_tail_drop_off_cylinder.scale = (1.0, 1.0, 1.792)
ob_engine_tail_drop_off_cylinder.lineart.crease_threshold = 0.0
ob_engine_tail_cone.location = (0.0, -2.006, 0.0)
ob_engine_tail_cone.rotation_euler = (1.571, 0.0, 0.0)
ob_engine_tail_cone.lineart.crease_threshold = 0.0
ob_engine_small_end_cylinder.location = (0.0, -2.814, 0.0)
ob_engine_small_end_cylinder.rotation_euler = (1.571, 0.0, 0.0)
ob_engine_small_end_cylinder.scale = (0.6303, 0.6303, 0.3816)
ob_engine_small_end_cylinder.lineart.crease_threshold = 0.0
ob_engine_nose_cylinder.location = (0.0, 2.207, 0.0)
ob_engine_nose_cylinder.rotation_euler = (1.571, 0.0, 0.0)
ob_engine_nose_cylinder.scale = (1.0, 1.0, 1.753)
ob_engine_nose_cylinder.lineart.crease_threshold = 0.0
ob_engine_nose_cone.location = (0.0, 1.504, 0.0)
ob_engine_nose_cone.rotation_euler = (-1.571, 0.0, 0.0)
ob_engine_nose_cone.lineart.crease_threshold = 0.0
ob_engine_vent_cylinder.location = (0.0, -1.174, 0.0)
ob_engine_vent_cylinder.rotation_euler = (1.571, 0.0, 0.0)
ob_engine_vent_cylinder.scale = (1.298, 1.298, -0.109)
ob_engine_vent_cylinder.lineart.crease_threshold = 0.0
ob_engine_large_tail_cylinder.location = (0.0, -1.31, 0.0)
ob_engine_large_tail_cylinder.rotation_euler = (1.571, 0.0, 0.0)
ob_engine_large_tail_cylinder.scale = (1.345, 1.345, 0.269)
ob_engine_large_tail_cylinder.lineart.crease_threshold = 0.0
ob_engine_square_between_fins_005.location = (-2.98e-08, -5.96e-08, -1.192e-07)
ob_engine_square_between_fins_005.rotation_euler = (0.0, 5.498, 0.0)
ob_engine_square_between_fins_005.scale = (0.2419, 0.2503, 0.01931)
ob_engine_square_between_fins_005.lineart.crease_threshold = 0.0
ob_engine_square_between_fins_004.location = (-2.98e-08, -5.96e-08, -1.192e-07)
ob_engine_square_between_fins_004.rotation_euler = (-0.0, 4.451, -0.0)
ob_engine_square_between_fins_004.scale = (0.2419, 0.2503, 0.01931)
ob_engine_square_between_fins_004.lineart.crease_threshold = 0.0
ob_engine_square_between_fins_003.location = (-2.98e-08, -5.96e-08, -1.192e-07)
ob_engine_square_between_fins_003.rotation_euler = (-0.0, 3.403, 0.0)
ob_engine_square_between_fins_003.scale = (0.2419, 0.2503, 0.01931)
ob_engine_square_between_fins_003.lineart.crease_threshold = 0.0
ob_engine_square_between_fins_002.location = (-2.98e-08, -5.96e-08, -1.192e-07)
ob_engine_square_between_fins_002.rotation_euler = (-0.0, 2.356, -0.0)
ob_engine_square_between_fins_002.scale = (0.2419, 0.2503, 0.01931)
ob_engine_square_between_fins_002.lineart.crease_threshold = 0.0
ob_engine_square_between_fins_001.location = (-2.98e-08, -5.96e-08, -1.192e-07)
ob_engine_square_between_fins_001.rotation_euler = (0.0, 1.309, 0.0)
ob_engine_square_between_fins_001.scale = (0.2419, 0.2503, 0.01931)
ob_engine_square_between_fins_001.lineart.crease_threshold = 0.0
ob_engine_square_between_fins.location = (-2.98e-08, -5.96e-08, -1.192e-07)
ob_engine_square_between_fins.rotation_euler = (0.0, 0.2618, 0.0)
ob_engine_square_between_fins.scale = (0.2419, 0.2503, 0.01931)
ob_engine_square_between_fins.lineart.crease_threshold = 0.0
ob_engine_fin_011.location = (0.0, -0.8937, 0.0)
ob_engine_fin_011.rotation_euler = (0.0, 5.76, 0.0)
ob_engine_fin_011.empty_image_offset = (0.0, 0.0)
ob_engine_fin_011.show_instancer_for_render = False
ob_engine_fin_011.instance_type = 'COLLECTION'
ob_engine_fin_011.lineart.crease_threshold = 0.0
ob_engine_fin_010.location = (0.0, -0.8937, 0.0)
ob_engine_fin_010.rotation_euler = (0.0, 5.236, 0.0)
ob_engine_fin_010.empty_image_offset = (0.0, 0.0)
ob_engine_fin_010.show_instancer_for_render = False
ob_engine_fin_010.instance_type = 'COLLECTION'
ob_engine_fin_010.lineart.crease_threshold = 0.0
ob_engine_fin_009.location = (0.0, -0.8937, 0.0)
ob_engine_fin_009.rotation_euler = (0.0, 4.712, 0.0)
ob_engine_fin_009.empty_image_offset = (0.0, 0.0)
ob_engine_fin_009.show_instancer_for_render = False
ob_engine_fin_009.instance_type = 'COLLECTION'
ob_engine_fin_009.lineart.crease_threshold = 0.0
ob_engine_fin_008.location = (0.0, -0.8937, 0.0)
ob_engine_fin_008.rotation_euler = (-0.0, 4.189, -0.0)
ob_engine_fin_008.empty_image_offset = (0.0, 0.0)
ob_engine_fin_008.show_instancer_for_render = False
ob_engine_fin_008.instance_type = 'COLLECTION'
ob_engine_fin_008.lineart.crease_threshold = 0.0
ob_engine_fin_007.location = (0.0, -0.8937, 0.0)
ob_engine_fin_007.rotation_euler = (-0.0, 3.665, 0.0)
ob_engine_fin_007.empty_image_offset = (0.0, 0.0)
ob_engine_fin_007.show_instancer_for_render = False
ob_engine_fin_007.instance_type = 'COLLECTION'
ob_engine_fin_007.lineart.crease_threshold = 0.0
ob_engine_fin_006.location = (0.0, -0.8937, 0.0)
ob_engine_fin_006.rotation_euler = (-0.0, 3.142, 0.0)
ob_engine_fin_006.empty_image_offset = (0.0, 0.0)
ob_engine_fin_006.show_instancer_for_render = False
ob_engine_fin_006.instance_type = 'COLLECTION'
ob_engine_fin_006.lineart.crease_threshold = 0.0
ob_engine_fin_005.location = (0.0, -0.8937, 0.0)
ob_engine_fin_005.rotation_euler = (-0.0, 2.618, 0.0)
ob_engine_fin_005.empty_image_offset = (0.0, 0.0)
ob_engine_fin_005.show_instancer_for_render = False
ob_engine_fin_005.instance_type = 'COLLECTION'
ob_engine_fin_005.lineart.crease_threshold = 0.0
ob_engine_fin_004.location = (0.0, -0.8937, 0.0)
ob_engine_fin_004.rotation_euler = (-0.0, 2.094, -0.0)
ob_engine_fin_004.empty_image_offset = (0.0, 0.0)
ob_engine_fin_004.show_instancer_for_render = False
ob_engine_fin_004.instance_type = 'COLLECTION'
ob_engine_fin_004.lineart.crease_threshold = 0.0
ob_engine_fin_003.location = (0.0, -0.8937, 0.0)
ob_engine_fin_003.rotation_euler = (-0.0, 1.571, 0.0)
ob_engine_fin_003.empty_image_offset = (0.0, 0.0)
ob_engine_fin_003.show_instancer_for_render = False
ob_engine_fin_003.instance_type = 'COLLECTION'
ob_engine_fin_003.lineart.crease_threshold = 0.0
ob_engine_fin_002.location = (0.0, -0.8937, 0.0)
ob_engine_fin_002.rotation_euler = (0.0, 1.047, 0.0)
ob_engine_fin_002.empty_image_offset = (0.0, 0.0)
ob_engine_fin_002.show_instancer_for_render = False
ob_engine_fin_002.instance_type = 'COLLECTION'
ob_engine_fin_002.lineart.crease_threshold = 0.0
ob_engine_fin_001.location = (0.0, -0.8937, 0.0)
ob_engine_fin_001.rotation_euler = (0.0, 0.5236, 0.0)
ob_engine_fin_001.empty_image_offset = (0.0, 0.0)
ob_engine_fin_001.show_instancer_for_render = False
ob_engine_fin_001.instance_type = 'COLLECTION'
ob_engine_fin_001.lineart.crease_threshold = 0.0
ob_engine_fin.location = (0.0, -0.8937, 0.0)
ob_engine_fin.empty_image_offset = (0.0, 0.0)
ob_engine_fin.show_instancer_for_render = False
ob_engine_fin.instance_type = 'COLLECTION'
ob_engine_fin.lineart.crease_threshold = 0.0
ob_engine_tapered_tail_cone.location = (0.0, -2.03, 0.0)
ob_engine_tapered_tail_cone.rotation_euler = (1.571, -0.2633, 0.0)
ob_engine_tapered_tail_cone.lineart.crease_threshold = 0.0
ob_engine__body.location = (0.0, -0.05926, 0.0)
ob_engine__body.rotation_euler = (1.571, -0.0, 0.0)
ob_engine__body.scale = (1.0, 1.0, 1.152)
ob_engine__body.lineart.crease_threshold = 0.0
ob_engine_fin_011.instance_collection = col_engine_fin
ob_engine_fin_010.instance_collection = col_engine_fin
ob_engine_fin_009.instance_collection = col_engine_fin
ob_engine_fin_008.instance_collection = col_engine_fin
ob_engine_fin_007.instance_collection = col_engine_fin
ob_engine_fin_006.instance_collection = col_engine_fin
ob_engine_fin_005.instance_collection = col_engine_fin
ob_engine_fin_004.instance_collection = col_engine_fin
ob_engine_fin_003.instance_collection = col_engine_fin
ob_engine_fin_002.instance_collection = col_engine_fin
ob_engine_fin_001.instance_collection = col_engine_fin
ob_engine_fin.instance_collection = col_engine_fin

# ---- collection membership
col_collection_1.objects.link(ob_engine_axis)
col_collection_1.objects.link(ob_engine_tail_drop_off_cylinder)
col_collection_1.objects.link(ob_engine_tail_cone)
col_collection_1.objects.link(ob_engine_small_end_cylinder)
col_collection_1.objects.link(ob_engine_nose_cylinder)
col_collection_1.objects.link(ob_engine_nose_cone)
col_collection_1.objects.link(ob_engine_vent_cylinder)
col_collection_1.objects.link(ob_engine_large_tail_cylinder)
col_collection_1.objects.link(ob_engine_square_between_fins_005)
col_collection_1.objects.link(ob_engine_square_between_fins_004)
col_collection_1.objects.link(ob_engine_square_between_fins_003)
col_collection_1.objects.link(ob_engine_square_between_fins_002)
col_collection_1.objects.link(ob_engine_square_between_fins_001)
col_collection_1.objects.link(ob_engine_square_between_fins)
col_collection_1.objects.link(ob_engine_fin_011)
col_collection_1.objects.link(ob_engine_fin_010)
col_collection_1.objects.link(ob_engine_fin_009)
col_collection_1.objects.link(ob_engine_fin_008)
col_collection_1.objects.link(ob_engine_fin_007)
col_collection_1.objects.link(ob_engine_fin_006)
col_collection_1.objects.link(ob_engine_fin_005)
col_collection_1.objects.link(ob_engine_fin_004)
col_collection_1.objects.link(ob_engine_fin_003)
col_collection_1.objects.link(ob_engine_fin_002)
col_collection_1.objects.link(ob_engine_fin_001)
col_collection_1.objects.link(ob_engine_fin)
col_collection_1.objects.link(ob_engine_tapered_tail_cone)
col_collection_1.objects.link(ob_engine__body)

# ---- scene / render settings (as saved in the file)
scene.frame_start = 1; scene.frame_end = 250; scene.frame_set(0)
scene.render.engine = 'BLENDER_EEVEE_NEXT'
scene.render.resolution_percentage = 50
scene.render.dither_intensity = 0.0
scene.cycles.use_denoising = False
scene.cycles.samples = 10
scene.cycles.sampling_pattern = 'TABULATED_SOBOL'
scene.cycles.light_sampling_threshold = 0.0
scene.cycles.use_adaptive_sampling = False
scene.cycles.use_light_tree = False
scene.cycles.blur_glossy = 0.0
scene.cycles.pixel_filter_type = 'GAUSSIAN'
scene.cycles.sample_clamp_indirect = 0.0
scene.view_settings.view_transform = 'Standard'
bpy.context.view_layer.update()

# ---- added for rendering (the .blend has no active camera and no usable light): camera, sun
cam_auto = bpy.data.cameras.new('AutoCamera')
cam_auto.lens = 50.0
cam_auto.sensor_width = 36.0
cam_auto.clip_end = 1000.0
ob_auto_camera = bpy.data.objects.new('AutoCamera', cam_auto)
scene.collection.objects.link(ob_auto_camera)
ob_auto_camera.location = (6.6657, -8.39094, 5.33256)
ob_auto_camera.rotation_euler = (1.09748, -7.21219e-08, 0.694738)
scene.camera = ob_auto_camera
light_auto_sun = bpy.data.lights.new('AutoSun', 'SUN')
light_auto_sun.energy = 3.0
light_auto_sun.angle = 0.0523599
ob_auto_sun = bpy.data.objects.new('AutoSun', light_auto_sun)
scene.collection.objects.link(ob_auto_sun)
ob_auto_sun.rotation_euler = (0.872665, 0.174533, 0.523599)
bpy.context.view_layer.update()

